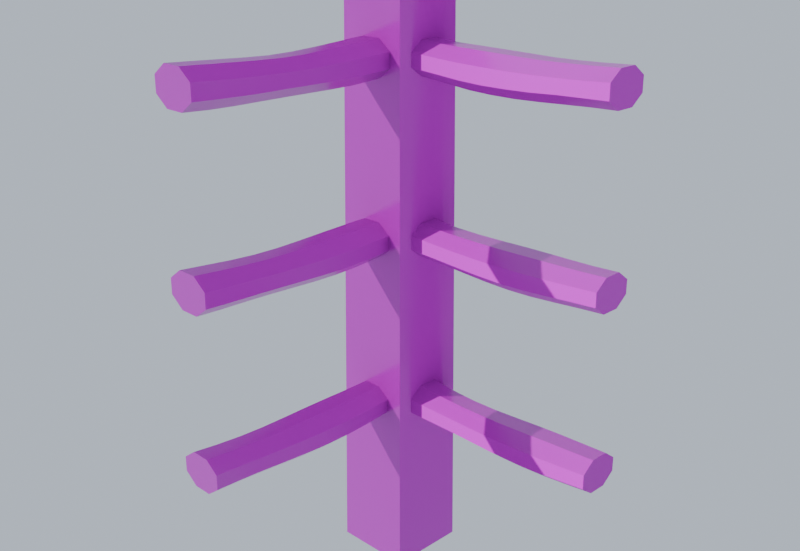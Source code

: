 # Source: fence_split_rail_corner.blend  (saved by Blender 5.1.30; exported with 4.5.12 LTS)
import bpy
from mathutils import Matrix  # noqa: F401  (used for matrix-valued properties, if any)

bpy.ops.wm.read_factory_settings(use_empty=True)
scene = bpy.context.scene
scene.name = 'Scene'

# ---- collections
col_collection = bpy.data.collections.new('Collection'); scene.collection.children.link(col_collection)

# ---- images (referenced by path relative to the original .blend; pixels are not part of the script)
import os
ASSET_DIR = os.environ.get("B2B_ASSET_DIR", "")  # directory of the original .blend (textures are referenced by path, not embedded)
HERE = os.path.dirname(os.path.abspath(__file__))  # packed textures are extracted next to this script under _unpacked/

def load_image(name, relpath, width, height, colorspace="sRGB"):
    """Load a texture the original file referenced (path relative to the .blend, or extracted next to this script)."""
    p = next((c for c in (os.path.join(HERE, relpath), os.path.join(ASSET_DIR, relpath)) if relpath and os.path.exists(c)), "")
    if p:
        img = bpy.data.images.load(p, check_existing=True)
        img.name = name
    else:  # same state as the original file: an image datablock whose file is absent (Cycles renders it pink)
        img = bpy.data.images.new(name, width, height)
        img.source = "FILE"
        img.filepath = "//" + (relpath or name)
    img.colorspace_settings.name = colorspace
    return img
img_fence_wood_color_png = load_image('fence_wood_color.png', 'fence_wood_color.png', 1024, 1024, 'sRGB')
img_fence_wood_rough_png = load_image('fence_wood_rough.png', 'fence_wood_rough.png', 1024, 1024, 'Non-Color')
img_fence_wood_normal_png = load_image('fence_wood_normal.png', 'fence_wood_normal.png', 1024, 1024, 'Non-Color')
img_fence_endgrain_color_png = load_image('fence_endgrain_color.png', 'fence_endgrain_color.png', 1024, 1024, 'sRGB')
img_fence_endgrain_rough_png = load_image('fence_endgrain_rough.png', 'fence_endgrain_rough.png', 1024, 1024, 'Non-Color')
img_fence_endgrain_normal_png = load_image('fence_endgrain_normal.png', 'fence_endgrain_normal.png', 1024, 1024, 'Non-Color')

# ---- materials (node trees are filled in below, after node groups)
mat_wood = bpy.data.materials.new('Wood')
mat_endgrain = bpy.data.materials.new('Endgrain')

# ---- material node trees
mat_wood.use_nodes = True; mat_wood.node_tree.nodes.clear()
_N = mat_wood.node_tree.nodes; _L = mat_wood.node_tree.links
n0 = _N.new('ShaderNodeBsdfPrincipled'); n0.name = 'Principled BSDF'; n0.location = (-200, 100)
n1 = _N.new('ShaderNodeOutputMaterial'); n1.name = 'Material Output'; n1.location = (200, 100)
n2 = _N.new('ShaderNodeTexImage'); n2.name = 'Image Texture'; n2.location = (0, 0)
n2.image = img_fence_wood_color_png
n3 = _N.new('ShaderNodeTexImage'); n3.name = 'Image Texture.001'; n3.location = (0, 0)
n3.image = img_fence_wood_rough_png
n4 = _N.new('ShaderNodeTexImage'); n4.name = 'Image Texture.002'; n4.location = (0, 0)
n4.image = img_fence_wood_normal_png
n5 = _N.new('ShaderNodeNormalMap'); n5.name = 'Normal Map'; n5.location = (0, 0)
_L.new(n0.outputs[0], n1.inputs[0])
_L.new(n2.outputs[0], n0.inputs[0])
_L.new(n3.outputs[0], n0.inputs[2])
_L.new(n4.outputs[0], n5.inputs[1])
_L.new(n5.outputs[0], n0.inputs[5])
n1.is_active_output = True
mat_endgrain.use_nodes = True; mat_endgrain.node_tree.nodes.clear()
_N = mat_endgrain.node_tree.nodes; _L = mat_endgrain.node_tree.links
n0 = _N.new('ShaderNodeBsdfPrincipled'); n0.name = 'Principled BSDF'; n0.location = (-200, 100)
n1 = _N.new('ShaderNodeOutputMaterial'); n1.name = 'Material Output'; n1.location = (200, 100)
n2 = _N.new('ShaderNodeTexImage'); n2.name = 'Image Texture'; n2.location = (0, 0)
n2.image = img_fence_endgrain_color_png
n3 = _N.new('ShaderNodeTexImage'); n3.name = 'Image Texture.001'; n3.location = (0, 0)
n3.image = img_fence_endgrain_rough_png
n4 = _N.new('ShaderNodeTexImage'); n4.name = 'Image Texture.002'; n4.location = (0, 0)
n4.image = img_fence_endgrain_normal_png
n5 = _N.new('ShaderNodeNormalMap'); n5.name = 'Normal Map'; n5.location = (0, 0)
_L.new(n0.outputs[0], n1.inputs[0])
_L.new(n2.outputs[0], n0.inputs[0])
_L.new(n3.outputs[0], n0.inputs[2])
_L.new(n4.outputs[0], n5.inputs[1])
_L.new(n5.outputs[0], n0.inputs[5])
n1.is_active_output = True

# ---- world
world_world = bpy.data.worlds.new('World'); scene.world = world_world
world_world.use_nodes = True; world_world.node_tree.nodes.clear()
_N = world_world.node_tree.nodes; _L = world_world.node_tree.links
n0 = _N.new('ShaderNodeOutputWorld'); n0.name = 'World Output'; n0.location = (200, 100)
n1 = _N.new('ShaderNodeBackground'); n1.name = 'Background'; n1.location = (-200, 100)
n1.inputs[0].default_value = (0.55, 0.62, 0.72, 1.0)
_L.new(n1.outputs[0], n0.inputs[0])
n0.is_active_output = True
world_world.color = (0.05088, 0.05088, 0.05088)
world_world.sun_shadow_jitter_overblur = 0.0

# ---- cameras
cam_cam_001 = bpy.data.cameras.new('Cam.001')

# ---- lights
light_sun_009 = bpy.data.lights.new('Sun.009', 'SUN')
light_sun_009.energy = 3.0

# ---- meshes
me_splitrailcornermesh = bpy.data.meshes.new('SplitRailCornerMesh')
me_splitrailcornermesh.from_pydata([(-0.09, -0.09, 0.0), (-0.09, 0.09, 0.0), (0.09, 0.09, 0.0), (0.09, -0.09, 0.0), (-0.0858, -0.0858, 0.5), (-0.0858, 0.0858, 0.5), (0.0858, 0.0858, 0.5), (0.0858, -0.0858, 0.5), (-0.0816, -0.0816, 1.0), (-0.0816, 0.0816, 1.0), (0.0816, 0.0816, 1.0), (0.0816, -0.0816, 1.0), (-0.0774, -0.0774, 1.5), (-0.0774, 0.0774, 1.5), (0.0774, 0.0774, 1.5), (0.0774, -0.0774, 1.5), (0.0, 0.0, 0.0), (0.0, 0.0, 1.581), (-0.02, -0.04961, 0.4154), (-0.02, -0.02055, 0.4372), (-0.02, 0.02055, 0.4372), (-0.02, 0.04961, 0.4154), (-0.02, 0.04961, 0.3846), (-0.02, 0.02055, 0.3628), (-0.02, -0.02055, 0.3628), (-0.02, -0.04961, 0.3846), (0.037, -0.04846, 0.4113), (0.037, -0.02007, 0.4326), (0.037, 0.02007, 0.4326), (0.037, 0.04846, 0.4113), (0.037, 0.04846, 0.3812), (0.037, 0.02007, 0.3599), (0.037, -0.02007, 0.3599), (0.037, -0.04846, 0.3812), (0.094, -0.04923, 0.4082), (0.094, -0.02039, 0.4299), (0.094, 0.02039, 0.4299), (0.094, 0.04923, 0.4082), (0.094, 0.04923, 0.3777), (0.094, 0.02039, 0.356), (0.094, -0.02039, 0.356), (0.094, -0.04923, 0.3777), (0.151, -0.05134, 0.4062), (0.151, -0.02126, 0.4288), (0.151, 0.02126, 0.4288), (0.151, 0.05134, 0.4062), (0.151, 0.05134, 0.3743), (0.151, 0.02126, 0.3518), (0.151, -0.02126, 0.3518), (0.151, -0.05134, 0.3743), (0.208, -0.05319, 0.4051), (0.208, -0.02203, 0.4285), (0.208, 0.02203, 0.4285), (0.208, 0.05319, 0.4051), (0.208, 0.05319, 0.3721), (0.208, 0.02203, 0.3487), (0.208, -0.02203, 0.3487), (0.208, -0.05319, 0.3721), (0.265, -0.05338, 0.4046), (0.265, -0.02211, 0.428), (0.265, 0.02211, 0.428), (0.265, 0.05338, 0.4046), (0.265, 0.05338, 0.3714), (0.265, 0.02211, 0.348), (0.265, -0.02211, 0.348), (0.265, -0.05338, 0.3714), (0.322, -0.05177, 0.4047), (0.322, -0.02144, 0.4274), (0.322, 0.02144, 0.4274), (0.322, 0.05177, 0.4047), (0.322, 0.05177, 0.3725), (0.322, 0.02144, 0.3498), (0.322, -0.02144, 0.3498), (0.322, -0.05177, 0.3725), (0.379, -0.04958, 0.4057), (0.379, -0.02053, 0.4275), (0.379, 0.02053, 0.4275), (0.379, 0.04958, 0.4057), (0.379, 0.04958, 0.3749), (0.379, 0.02053, 0.3531), (0.379, -0.02053, 0.3531), (0.379, -0.04958, 0.3749), (0.436, -0.04846, 0.408), (0.436, -0.02007, 0.4293), (0.436, 0.02007, 0.4293), (0.436, 0.04846, 0.408), (0.436, 0.04846, 0.3779), (0.436, 0.02007, 0.3566), (0.436, -0.02007, 0.3566), (0.436, -0.04846, 0.3779), (0.493, -0.04926, 0.4116), (0.493, -0.0204, 0.4332), (0.493, 0.0204, 0.4332), (0.493, 0.04926, 0.4116), (0.493, 0.04926, 0.381), (0.493, 0.0204, 0.3593), (0.493, -0.0204, 0.3593), (0.493, -0.04926, 0.381), (0.55, -0.05138, 0.416), (0.55, -0.02128, 0.4385), (0.55, 0.02128, 0.4385), (0.55, 0.05138, 0.416), (0.55, 0.05138, 0.384), (0.55, 0.02128, 0.3615), (0.55, -0.02128, 0.3615), (0.55, -0.05138, 0.384), (-0.02, 0.0, 0.4), (0.55, 0.0, 0.4), (0.05333, -0.02, 0.4166), (0.02209, -0.02, 0.44), (-0.02209, -0.02, 0.44), (-0.05333, -0.02, 0.4166), (-0.05333, -0.02, 0.3834), (-0.02209, -0.02, 0.36), (0.02209, -0.02, 0.36), (0.05333, -0.02, 0.3834), (0.05326, 0.037, 0.4128), (0.02206, 0.037, 0.4362), (-0.02206, 0.037, 0.4362), (-0.05326, 0.037, 0.4128), (-0.05326, 0.037, 0.3797), (-0.02206, 0.037, 0.3563), (0.02206, 0.037, 0.3563), (0.05326, 0.037, 0.3797), (0.05148, 0.094, 0.4089), (0.02132, 0.094, 0.4316), (-0.02132, 0.094, 0.4316), (-0.05148, 0.094, 0.4089), (-0.05148, 0.094, 0.377), (-0.02132, 0.094, 0.3543), (0.02132, 0.094, 0.3543), (0.05148, 0.094, 0.377), (0.04934, 0.151, 0.4056), (0.02044, 0.151, 0.4273), (-0.02044, 0.151, 0.4273), (-0.04934, 0.151, 0.4056), (-0.04934, 0.151, 0.375), (-0.02044, 0.151, 0.3533), (0.02044, 0.151, 0.3533), (0.04934, 0.151, 0.375), (0.04845, 0.208, 0.4036), (0.02007, 0.208, 0.4249), (-0.02007, 0.208, 0.4249), (-0.04845, 0.208, 0.4036), (-0.04845, 0.208, 0.3735), (-0.02007, 0.208, 0.3522), (0.02007, 0.208, 0.3522), (0.04845, 0.208, 0.3735), (0.04949, 0.265, 0.4034), (0.0205, 0.265, 0.4251), (-0.0205, 0.265, 0.4251), (-0.04949, 0.265, 0.4034), (-0.04949, 0.265, 0.3726), (-0.0205, 0.265, 0.3509), (0.0205, 0.265, 0.3509), (0.04949, 0.265, 0.3726), (0.05167, 0.322, 0.4046), (0.0214, 0.322, 0.4273), (-0.0214, 0.322, 0.4273), (-0.05167, 0.322, 0.4046), (-0.05167, 0.322, 0.3725), (-0.0214, 0.322, 0.3498), (0.0214, 0.322, 0.3498), (0.05167, 0.322, 0.3725), (0.05334, 0.379, 0.4069), (0.0221, 0.379, 0.4303), (-0.0221, 0.379, 0.4303), (-0.05334, 0.379, 0.4069), (-0.05334, 0.379, 0.3737), (-0.0221, 0.379, 0.3503), (0.0221, 0.379, 0.3503), (0.05334, 0.379, 0.3737), (0.05324, 0.436, 0.4095), (0.02205, 0.436, 0.4329), (-0.02205, 0.436, 0.4329), (-0.05324, 0.436, 0.4095), (-0.05324, 0.436, 0.3764), (-0.02205, 0.436, 0.353), (0.02205, 0.436, 0.353), (0.05324, 0.436, 0.3764), (0.05144, 0.493, 0.4123), (0.02131, 0.493, 0.4349), (-0.02131, 0.493, 0.4349), (-0.05144, 0.493, 0.4123), (-0.05144, 0.493, 0.3803), (-0.02131, 0.493, 0.3577), (0.02131, 0.493, 0.3577), (0.05144, 0.493, 0.3803), (0.04931, 0.55, 0.4153), (0.02042, 0.55, 0.437), (-0.02042, 0.55, 0.437), (-0.04931, 0.55, 0.4153), (-0.04931, 0.55, 0.3847), (-0.02042, 0.55, 0.363), (0.02042, 0.55, 0.363), (0.04931, 0.55, 0.3847), (0.0, -0.02, 0.4), (0.0, 0.55, 0.4), (-0.02, -0.04845, 0.7951), (-0.02, -0.02007, 0.8163), (-0.02, 0.02007, 0.8163), (-0.02, 0.04845, 0.7951), (-0.02, 0.04845, 0.7649), (-0.02, 0.02007, 0.7437), (-0.02, -0.02007, 0.7437), (-0.02, -0.04845, 0.7649), (0.037, -0.04942, 0.7916), (0.037, -0.02047, 0.8134), (0.037, 0.02047, 0.8134), (0.037, 0.04942, 0.7916), (0.037, 0.04942, 0.7609), (0.037, 0.02047, 0.7392), (0.037, -0.02047, 0.7392), (0.037, -0.04942, 0.7609), (0.094, -0.05159, 0.789), (0.094, -0.02137, 0.8116), (0.094, 0.02137, 0.8116), (0.094, 0.05159, 0.789), (0.094, 0.05159, 0.7569), (0.094, 0.02137, 0.7343), (0.094, -0.02137, 0.7343), (0.094, -0.05159, 0.7569), (0.151, -0.05331, 0.7869), (0.151, -0.02208, 0.8103), (0.151, 0.02208, 0.8103), (0.151, 0.05331, 0.7869), (0.151, 0.05331, 0.7537), (0.151, 0.02208, 0.7303), (0.151, -0.02208, 0.7303), (0.151, -0.05331, 0.7537), (0.208, -0.05328, 0.7851), (0.208, -0.02207, 0.8085), (0.208, 0.02207, 0.8085), (0.208, 0.05328, 0.7851), (0.208, 0.05328, 0.752), (0.208, 0.02207, 0.7286), (0.208, -0.02207, 0.7286), (0.208, -0.05328, 0.752), (0.265, -0.05152, 0.784), (0.265, -0.02134, 0.8066), (0.265, 0.02134, 0.8066), (0.265, 0.05152, 0.784), (0.265, 0.05152, 0.752), (0.265, 0.02134, 0.7294), (0.265, -0.02134, 0.7294), (0.265, -0.05152, 0.752), (0.322, -0.04937, 0.7839), (0.322, -0.02045, 0.8056), (0.322, 0.02045, 0.8056), (0.322, 0.04937, 0.7839), (0.322, 0.04937, 0.7532), (0.322, 0.02045, 0.7316), (0.322, -0.02045, 0.7316), (0.322, -0.04937, 0.7532), (0.379, -0.04845, 0.7853), (0.379, -0.02007, 0.8066), (0.379, 0.02007, 0.8066), (0.379, 0.04845, 0.7853), (0.379, 0.04845, 0.7552), (0.379, 0.02007, 0.734), (0.379, -0.02007, 0.734), (0.379, -0.04845, 0.7552), (0.436, -0.04946, 0.7883), (0.436, -0.02049, 0.81), (0.436, 0.02049, 0.81), (0.436, 0.04946, 0.7883), (0.436, 0.04946, 0.7576), (0.436, 0.02049, 0.7359), (0.436, -0.02049, 0.7359), (0.436, -0.04946, 0.7576), (0.493, -0.05163, 0.7923), (0.493, -0.02139, 0.815), (0.493, 0.02139, 0.815), (0.493, 0.05163, 0.7923), (0.493, 0.05163, 0.7603), (0.493, 0.02139, 0.7376), (0.493, -0.02139, 0.7376), (0.493, -0.05163, 0.7603), (0.55, -0.05333, 0.7966), (0.55, -0.02209, 0.82), (0.55, 0.02209, 0.82), (0.55, 0.05333, 0.7966), (0.55, 0.05333, 0.7634), (0.55, 0.02209, 0.74), (0.55, -0.02209, 0.74), (0.55, -0.05333, 0.7634), (-0.02, 0.0, 0.78), (0.55, 0.0, 0.78), (0.05313, -0.02, 0.7965), (0.02201, -0.02, 0.8198), (-0.02201, -0.02, 0.8198), (-0.05313, -0.02, 0.7965), (-0.05313, -0.02, 0.7635), (-0.02201, -0.02, 0.7402), (0.02201, -0.02, 0.7402), (0.05313, -0.02, 0.7635), (0.05123, 0.037, 0.7922), (0.02122, 0.037, 0.8147), (-0.02122, 0.037, 0.8147), (-0.05123, 0.037, 0.7922), (-0.05123, 0.037, 0.7604), (-0.02122, 0.037, 0.7379), (0.02122, 0.037, 0.7379), (0.05123, 0.037, 0.7604), (0.04915, 0.094, 0.7882), (0.02036, 0.094, 0.8098), (-0.02036, 0.094, 0.8098), (-0.04915, 0.094, 0.7882), (-0.04915, 0.094, 0.7577), (-0.02036, 0.094, 0.7361), (0.02036, 0.094, 0.7361), (0.04915, 0.094, 0.7577), (0.04847, 0.151, 0.7854), (0.02008, 0.151, 0.8066), (-0.02008, 0.151, 0.8066), (-0.04847, 0.151, 0.7854), (-0.04847, 0.151, 0.7552), (-0.02008, 0.151, 0.7339), (0.02008, 0.151, 0.7339), (0.04847, 0.151, 0.7552), (0.0497, 0.208, 0.784), (0.02059, 0.208, 0.8059), (-0.02059, 0.208, 0.8059), (-0.0497, 0.208, 0.784), (-0.0497, 0.208, 0.7531), (-0.02059, 0.208, 0.7313), (0.02059, 0.208, 0.7313), (0.0497, 0.208, 0.7531), (0.05191, 0.265, 0.7841), (0.0215, 0.265, 0.8069), (-0.0215, 0.265, 0.8069), (-0.05191, 0.265, 0.7841), (-0.05191, 0.265, 0.7519), (-0.0215, 0.265, 0.7291), (0.0215, 0.265, 0.7291), (0.05191, 0.265, 0.7519), (0.05343, 0.322, 0.7852), (0.02213, 0.322, 0.8087), (-0.02213, 0.322, 0.8087), (-0.05343, 0.322, 0.7852), (-0.05343, 0.322, 0.752), (-0.02213, 0.322, 0.7285), (0.02213, 0.322, 0.7285), (0.05343, 0.322, 0.752), (0.05311, 0.379, 0.7868), (0.022, 0.379, 0.8101), (-0.022, 0.379, 0.8101), (-0.05311, 0.379, 0.7868), (-0.05311, 0.379, 0.7538), (-0.022, 0.379, 0.7305), (0.022, 0.379, 0.7305), (0.05311, 0.379, 0.7538), (0.05119, 0.436, 0.7888), (0.0212, 0.436, 0.8113), (-0.0212, 0.436, 0.8113), (-0.05119, 0.436, 0.7888), (-0.05119, 0.436, 0.757), (-0.0212, 0.436, 0.7346), (0.0212, 0.436, 0.7346), (0.05119, 0.436, 0.757), (0.04912, 0.493, 0.7916), (0.02035, 0.493, 0.8131), (-0.02035, 0.493, 0.8131), (-0.04912, 0.493, 0.7916), (-0.04912, 0.493, 0.761), (-0.02035, 0.493, 0.7394), (0.02035, 0.493, 0.7394), (0.04912, 0.493, 0.761), (0.04848, 0.55, 0.7951), (0.02008, 0.55, 0.8164), (-0.02008, 0.55, 0.8164), (-0.04848, 0.55, 0.7951), (-0.04848, 0.55, 0.7649), (-0.02008, 0.55, 0.7436), (0.02008, 0.55, 0.7436), (0.04848, 0.55, 0.7649), (0.0, -0.02, 0.78), (0.0, 0.55, 0.78), (-0.02, -0.04963, 1.175), (-0.02, -0.02056, 1.197), (-0.02, 0.02056, 1.197), (-0.02, 0.04963, 1.175), (-0.02, 0.04963, 1.145), (-0.02, 0.02056, 1.123), (-0.02, -0.02056, 1.123), (-0.02, -0.04963, 1.145), (0.037, -0.05183, 1.172), (0.037, -0.02147, 1.195), (0.037, 0.02147, 1.195), (0.037, 0.05183, 1.172), (0.037, 0.05183, 1.14), (0.037, 0.02147, 1.117), (0.037, -0.02147, 1.117), (0.037, -0.05183, 1.14), (0.094, -0.0534, 1.17), (0.094, -0.02212, 1.193), (0.094, 0.02212, 1.193), (0.094, 0.0534, 1.17), (0.094, 0.0534, 1.136), (0.094, 0.02212, 1.113), (0.094, -0.02212, 1.113), (0.094, -0.0534, 1.136), (0.151, -0.05315, 1.167), (0.151, -0.02202, 1.19), (0.151, 0.02202, 1.19), (0.151, 0.05315, 1.167), (0.151, 0.05315, 1.134), (0.151, 0.02202, 1.11), (0.151, -0.02202, 1.11), (0.151, -0.05315, 1.134), (0.208, -0.05127, 1.165), (0.208, -0.02124, 1.187), (0.208, 0.02124, 1.187), (0.208, 0.05127, 1.165), (0.208, 0.05127, 1.133), (0.208, 0.02124, 1.11), (0.208, -0.02124, 1.11), (0.208, -0.05127, 1.133), (0.265, -0.04918, 1.163), (0.265, -0.02037, 1.185), (0.265, 0.02037, 1.185), (0.265, 0.04918, 1.163), (0.265, 0.04918, 1.133), (0.265, 0.02037, 1.111), (0.265, -0.02037, 1.111), (0.265, -0.04918, 1.133), (0.322, -0.04847, 1.164), (0.322, -0.02008, 1.185), (0.322, 0.02008, 1.185), (0.322, 0.04847, 1.164), (0.322, 0.04847, 1.134), (0.322, 0.02008, 1.112), (0.322, -0.02008, 1.112), (0.322, -0.04847, 1.134), (0.379, -0.04967, 1.166), (0.379, -0.02057, 1.188), (0.379, 0.02057, 1.188), (0.379, 0.04967, 1.166), (0.379, 0.04967, 1.135), (0.379, 0.02057, 1.113), (0.379, -0.02057, 1.113), (0.379, -0.04967, 1.135), (0.436, -0.05187, 1.169), (0.436, -0.02149, 1.192), (0.436, 0.02149, 1.192), (0.436, 0.05187, 1.169), (0.436, 0.05187, 1.137), (0.436, 0.02149, 1.114), (0.436, -0.02149, 1.114), (0.436, -0.05187, 1.137), (0.493, -0.05342, 1.173), (0.493, -0.02213, 1.196), (0.493, 0.02213, 1.196), (0.493, 0.05342, 1.173), (0.493, 0.05342, 1.14), (0.493, 0.02213, 1.116), (0.493, -0.02213, 1.116), (0.493, -0.05342, 1.14), (0.55, -0.05313, 1.177), (0.55, -0.02201, 1.2), (0.55, 0.02201, 1.2), (0.55, 0.05313, 1.177), (0.55, 0.05313, 1.143), (0.55, 0.02201, 1.12), (0.55, -0.02201, 1.12), (0.55, -0.05313, 1.143), (-0.02, 0.0, 1.16), (0.55, 0.0, 1.16), (0.05098, -0.02, 1.176), (0.02111, -0.02, 1.198), (-0.02111, -0.02, 1.198), (-0.05098, -0.02, 1.176), (-0.05098, -0.02, 1.144), (-0.02111, -0.02, 1.122), (0.02111, -0.02, 1.122), (0.05098, -0.02, 1.144), (0.04899, 0.037, 1.172), (0.02029, 0.037, 1.193), (-0.02029, 0.037, 1.193), (-0.04899, 0.037, 1.172), (-0.04899, 0.037, 1.141), (-0.02029, 0.037, 1.12), (0.02029, 0.037, 1.12), (0.04899, 0.037, 1.141), (0.04852, 0.094, 1.168), (0.0201, 0.094, 1.189), (-0.0201, 0.094, 1.189), (-0.04852, 0.094, 1.168), (-0.04852, 0.094, 1.138), (-0.0201, 0.094, 1.117), (0.0201, 0.094, 1.117), (0.04852, 0.094, 1.138), (0.04993, 0.151, 1.166), (0.02068, 0.151, 1.188), (-0.02068, 0.151, 1.188), (-0.04993, 0.151, 1.166), (-0.04993, 0.151, 1.135), (-0.02068, 0.151, 1.113), (0.02068, 0.151, 1.113), (0.04993, 0.151, 1.135), (0.05215, 0.208, 1.165), (0.0216, 0.208, 1.188), (-0.0216, 0.208, 1.188), (-0.05215, 0.208, 1.165), (-0.05215, 0.208, 1.132), (-0.0216, 0.208, 1.109), (0.0216, 0.208, 1.109), (0.05215, 0.208, 1.132), (0.0535, 0.265, 1.165), (0.02216, 0.265, 1.188), (-0.02216, 0.265, 1.188), (-0.0535, 0.265, 1.165), (-0.0535, 0.265, 1.131), (-0.02216, 0.265, 1.108), (0.02216, 0.265, 1.108), (0.0535, 0.265, 1.131), (0.05295, 0.322, 1.165), (0.02193, 0.322, 1.188), (-0.02193, 0.322, 1.188), (-0.05295, 0.322, 1.165), (-0.05295, 0.322, 1.132), (-0.02193, 0.322, 1.109), (0.02193, 0.322, 1.109), (0.05295, 0.322, 1.132), (0.05093, 0.379, 1.166), (0.0211, 0.379, 1.188), (-0.0211, 0.379, 1.188), (-0.05093, 0.379, 1.166), (-0.05093, 0.379, 1.134), (-0.0211, 0.379, 1.112), (0.0211, 0.379, 1.112), (0.05093, 0.379, 1.134), (0.04896, 0.436, 1.168), (0.02028, 0.436, 1.19), (-0.02028, 0.436, 1.19), (-0.04896, 0.436, 1.168), (-0.04896, 0.436, 1.138), (-0.02028, 0.436, 1.116), (0.02028, 0.436, 1.116), (0.04896, 0.436, 1.138), (0.04853, 0.493, 1.171), (0.0201, 0.493, 1.193), (-0.0201, 0.493, 1.193), (-0.04853, 0.493, 1.171), (-0.04853, 0.493, 1.141), (-0.0201, 0.493, 1.12), (0.0201, 0.493, 1.12), (0.04853, 0.493, 1.141), (0.04997, 0.55, 1.176), (0.0207, 0.55, 1.197), (-0.0207, 0.55, 1.197), (-0.04997, 0.55, 1.176), (-0.04997, 0.55, 1.144), (-0.0207, 0.55, 1.123), (0.0207, 0.55, 1.123), (0.04997, 0.55, 1.144), (0.0, -0.02, 1.16), (0.0, 0.55, 1.16)], [], [(0, 4, 5, 1), (1, 5, 6, 2), (2, 6, 7, 3), (3, 7, 4, 0), (4, 8, 9, 5), (5, 9, 10, 6), (6, 10, 11, 7), (7, 11, 8, 4), (8, 12, 13, 9), (9, 13, 14, 10), (10, 14, 15, 11), (11, 15, 12, 8), (16, 0, 1), (16, 1, 2), (16, 2, 3), (16, 3, 0), (17, 13, 12), (17, 14, 13), (17, 15, 14), (17, 12, 15), (18, 26, 27, 19), (19, 27, 28, 20), (20, 28, 29, 21), (21, 29, 30, 22), (22, 30, 31, 23), (23, 31, 32, 24), (24, 32, 33, 25), (25, 33, 26, 18), (26, 34, 35, 27), (27, 35, 36, 28), (28, 36, 37, 29), (29, 37, 38, 30), (30, 38, 39, 31), (31, 39, 40, 32), (32, 40, 41, 33), (33, 41, 34, 26), (34, 42, 43, 35), (35, 43, 44, 36), (36, 44, 45, 37), (37, 45, 46, 38), (38, 46, 47, 39), (39, 47, 48, 40), (40, 48, 49, 41), (41, 49, 42, 34), (42, 50, 51, 43), (43, 51, 52, 44), (44, 52, 53, 45), (45, 53, 54, 46), (46, 54, 55, 47), (47, 55, 56, 48), (48, 56, 57, 49), (49, 57, 50, 42), (50, 58, 59, 51), (51, 59, 60, 52), (52, 60, 61, 53), (53, 61, 62, 54), (54, 62, 63, 55), (55, 63, 64, 56), (56, 64, 65, 57), (57, 65, 58, 50), (58, 66, 67, 59), (59, 67, 68, 60), (60, 68, 69, 61), (61, 69, 70, 62), (62, 70, 71, 63), (63, 71, 72, 64), (64, 72, 73, 65), (65, 73, 66, 58), (66, 74, 75, 67), (67, 75, 76, 68), (68, 76, 77, 69), (69, 77, 78, 70), (70, 78, 79, 71), (71, 79, 80, 72), (72, 80, 81, 73), (73, 81, 74, 66), (74, 82, 83, 75), (75, 83, 84, 76), (76, 84, 85, 77), (77, 85, 86, 78), (78, 86, 87, 79), (79, 87, 88, 80), (80, 88, 89, 81), (81, 89, 82, 74), (82, 90, 91, 83), (83, 91, 92, 84), (84, 92, 93, 85), (85, 93, 94, 86), (86, 94, 95, 87), (87, 95, 96, 88), (88, 96, 97, 89), (89, 97, 90, 82), (90, 98, 99, 91), (91, 99, 100, 92), (92, 100, 101, 93), (93, 101, 102, 94), (94, 102, 103, 95), (95, 103, 104, 96), (96, 104, 105, 97), (97, 105, 98, 90), (106, 18, 19), (106, 19, 20), (106, 20, 21), (106, 21, 22), (106, 22, 23), (106, 23, 24), (106, 24, 25), (106, 25, 18), (107, 99, 98), (107, 100, 99), (107, 101, 100), (107, 102, 101), (107, 103, 102), (107, 104, 103), (107, 105, 104), (107, 98, 105), (108, 116, 117, 109), (109, 117, 118, 110), (110, 118, 119, 111), (111, 119, 120, 112), (112, 120, 121, 113), (113, 121, 122, 114), (114, 122, 123, 115), (115, 123, 116, 108), (116, 124, 125, 117), (117, 125, 126, 118), (118, 126, 127, 119), (119, 127, 128, 120), (120, 128, 129, 121), (121, 129, 130, 122), (122, 130, 131, 123), (123, 131, 124, 116), (124, 132, 133, 125), (125, 133, 134, 126), (126, 134, 135, 127), (127, 135, 136, 128), (128, 136, 137, 129), (129, 137, 138, 130), (130, 138, 139, 131), (131, 139, 132, 124), (132, 140, 141, 133), (133, 141, 142, 134), (134, 142, 143, 135), (135, 143, 144, 136), (136, 144, 145, 137), (137, 145, 146, 138), (138, 146, 147, 139), (139, 147, 140, 132), (140, 148, 149, 141), (141, 149, 150, 142), (142, 150, 151, 143), (143, 151, 152, 144), (144, 152, 153, 145), (145, 153, 154, 146), (146, 154, 155, 147), (147, 155, 148, 140), (148, 156, 157, 149), (149, 157, 158, 150), (150, 158, 159, 151), (151, 159, 160, 152), (152, 160, 161, 153), (153, 161, 162, 154), (154, 162, 163, 155), (155, 163, 156, 148), (156, 164, 165, 157), (157, 165, 166, 158), (158, 166, 167, 159), (159, 167, 168, 160), (160, 168, 169, 161), (161, 169, 170, 162), (162, 170, 171, 163), (163, 171, 164, 156), (164, 172, 173, 165), (165, 173, 174, 166), (166, 174, 175, 167), (167, 175, 176, 168), (168, 176, 177, 169), (169, 177, 178, 170), (170, 178, 179, 171), (171, 179, 172, 164), (172, 180, 181, 173), (173, 181, 182, 174), (174, 182, 183, 175), (175, 183, 184, 176), (176, 184, 185, 177), (177, 185, 186, 178), (178, 186, 187, 179), (179, 187, 180, 172), (180, 188, 189, 181), (181, 189, 190, 182), (182, 190, 191, 183), (183, 191, 192, 184), (184, 192, 193, 185), (185, 193, 194, 186), (186, 194, 195, 187), (187, 195, 188, 180), (196, 108, 109), (196, 109, 110), (196, 110, 111), (196, 111, 112), (196, 112, 113), (196, 113, 114), (196, 114, 115), (196, 115, 108), (197, 189, 188), (197, 190, 189), (197, 191, 190), (197, 192, 191), (197, 193, 192), (197, 194, 193), (197, 195, 194), (197, 188, 195), (198, 206, 207, 199), (199, 207, 208, 200), (200, 208, 209, 201), (201, 209, 210, 202), (202, 210, 211, 203), (203, 211, 212, 204), (204, 212, 213, 205), (205, 213, 206, 198), (206, 214, 215, 207), (207, 215, 216, 208), (208, 216, 217, 209), (209, 217, 218, 210), (210, 218, 219, 211), (211, 219, 220, 212), (212, 220, 221, 213), (213, 221, 214, 206), (214, 222, 223, 215), (215, 223, 224, 216), (216, 224, 225, 217), (217, 225, 226, 218), (218, 226, 227, 219), (219, 227, 228, 220), (220, 228, 229, 221), (221, 229, 222, 214), (222, 230, 231, 223), (223, 231, 232, 224), (224, 232, 233, 225), (225, 233, 234, 226), (226, 234, 235, 227), (227, 235, 236, 228), (228, 236, 237, 229), (229, 237, 230, 222), (230, 238, 239, 231), (231, 239, 240, 232), (232, 240, 241, 233), (233, 241, 242, 234), (234, 242, 243, 235), (235, 243, 244, 236), (236, 244, 245, 237), (237, 245, 238, 230), (238, 246, 247, 239), (239, 247, 248, 240), (240, 248, 249, 241), (241, 249, 250, 242), (242, 250, 251, 243), (243, 251, 252, 244), (244, 252, 253, 245), (245, 253, 246, 238), (246, 254, 255, 247), (247, 255, 256, 248), (248, 256, 257, 249), (249, 257, 258, 250), (250, 258, 259, 251), (251, 259, 260, 252), (252, 260, 261, 253), (253, 261, 254, 246), (254, 262, 263, 255), (255, 263, 264, 256), (256, 264, 265, 257), (257, 265, 266, 258), (258, 266, 267, 259), (259, 267, 268, 260), (260, 268, 269, 261), (261, 269, 262, 254), (262, 270, 271, 263), (263, 271, 272, 264), (264, 272, 273, 265), (265, 273, 274, 266), (266, 274, 275, 267), (267, 275, 276, 268), (268, 276, 277, 269), (269, 277, 270, 262), (270, 278, 279, 271), (271, 279, 280, 272), (272, 280, 281, 273), (273, 281, 282, 274), (274, 282, 283, 275), (275, 283, 284, 276), (276, 284, 285, 277), (277, 285, 278, 270), (286, 198, 199), (286, 199, 200), (286, 200, 201), (286, 201, 202), (286, 202, 203), (286, 203, 204), (286, 204, 205), (286, 205, 198), (287, 279, 278), (287, 280, 279), (287, 281, 280), (287, 282, 281), (287, 283, 282), (287, 284, 283), (287, 285, 284), (287, 278, 285), (288, 296, 297, 289), (289, 297, 298, 290), (290, 298, 299, 291), (291, 299, 300, 292), (292, 300, 301, 293), (293, 301, 302, 294), (294, 302, 303, 295), (295, 303, 296, 288), (296, 304, 305, 297), (297, 305, 306, 298), (298, 306, 307, 299), (299, 307, 308, 300), (300, 308, 309, 301), (301, 309, 310, 302), (302, 310, 311, 303), (303, 311, 304, 296), (304, 312, 313, 305), (305, 313, 314, 306), (306, 314, 315, 307), (307, 315, 316, 308), (308, 316, 317, 309), (309, 317, 318, 310), (310, 318, 319, 311), (311, 319, 312, 304), (312, 320, 321, 313), (313, 321, 322, 314), (314, 322, 323, 315), (315, 323, 324, 316), (316, 324, 325, 317), (317, 325, 326, 318), (318, 326, 327, 319), (319, 327, 320, 312), (320, 328, 329, 321), (321, 329, 330, 322), (322, 330, 331, 323), (323, 331, 332, 324), (324, 332, 333, 325), (325, 333, 334, 326), (326, 334, 335, 327), (327, 335, 328, 320), (328, 336, 337, 329), (329, 337, 338, 330), (330, 338, 339, 331), (331, 339, 340, 332), (332, 340, 341, 333), (333, 341, 342, 334), (334, 342, 343, 335), (335, 343, 336, 328), (336, 344, 345, 337), (337, 345, 346, 338), (338, 346, 347, 339), (339, 347, 348, 340), (340, 348, 349, 341), (341, 349, 350, 342), (342, 350, 351, 343), (343, 351, 344, 336), (344, 352, 353, 345), (345, 353, 354, 346), (346, 354, 355, 347), (347, 355, 356, 348), (348, 356, 357, 349), (349, 357, 358, 350), (350, 358, 359, 351), (351, 359, 352, 344), (352, 360, 361, 353), (353, 361, 362, 354), (354, 362, 363, 355), (355, 363, 364, 356), (356, 364, 365, 357), (357, 365, 366, 358), (358, 366, 367, 359), (359, 367, 360, 352), (360, 368, 369, 361), (361, 369, 370, 362), (362, 370, 371, 363), (363, 371, 372, 364), (364, 372, 373, 365), (365, 373, 374, 366), (366, 374, 375, 367), (367, 375, 368, 360), (376, 288, 289), (376, 289, 290), (376, 290, 291), (376, 291, 292), (376, 292, 293), (376, 293, 294), (376, 294, 295), (376, 295, 288), (377, 369, 368), (377, 370, 369), (377, 371, 370), (377, 372, 371), (377, 373, 372), (377, 374, 373), (377, 375, 374), (377, 368, 375), (378, 386, 387, 379), (379, 387, 388, 380), (380, 388, 389, 381), (381, 389, 390, 382), (382, 390, 391, 383), (383, 391, 392, 384), (384, 392, 393, 385), (385, 393, 386, 378), (386, 394, 395, 387), (387, 395, 396, 388), (388, 396, 397, 389), (389, 397, 398, 390), (390, 398, 399, 391), (391, 399, 400, 392), (392, 400, 401, 393), (393, 401, 394, 386), (394, 402, 403, 395), (395, 403, 404, 396), (396, 404, 405, 397), (397, 405, 406, 398), (398, 406, 407, 399), (399, 407, 408, 400), (400, 408, 409, 401), (401, 409, 402, 394), (402, 410, 411, 403), (403, 411, 412, 404), (404, 412, 413, 405), (405, 413, 414, 406), (406, 414, 415, 407), (407, 415, 416, 408), (408, 416, 417, 409), (409, 417, 410, 402), (410, 418, 419, 411), (411, 419, 420, 412), (412, 420, 421, 413), (413, 421, 422, 414), (414, 422, 423, 415), (415, 423, 424, 416), (416, 424, 425, 417), (417, 425, 418, 410), (418, 426, 427, 419), (419, 427, 428, 420), (420, 428, 429, 421), (421, 429, 430, 422), (422, 430, 431, 423), (423, 431, 432, 424), (424, 432, 433, 425), (425, 433, 426, 418), (426, 434, 435, 427), (427, 435, 436, 428), (428, 436, 437, 429), (429, 437, 438, 430), (430, 438, 439, 431), (431, 439, 440, 432), (432, 440, 441, 433), (433, 441, 434, 426), (434, 442, 443, 435), (435, 443, 444, 436), (436, 444, 445, 437), (437, 445, 446, 438), (438, 446, 447, 439), (439, 447, 448, 440), (440, 448, 449, 441), (441, 449, 442, 434), (442, 450, 451, 443), (443, 451, 452, 444), (444, 452, 453, 445), (445, 453, 454, 446), (446, 454, 455, 447), (447, 455, 456, 448), (448, 456, 457, 449), (449, 457, 450, 442), (450, 458, 459, 451), (451, 459, 460, 452), (452, 460, 461, 453), (453, 461, 462, 454), (454, 462, 463, 455), (455, 463, 464, 456), (456, 464, 465, 457), (457, 465, 458, 450), (466, 378, 379), (466, 379, 380), (466, 380, 381), (466, 381, 382), (466, 382, 383), (466, 383, 384), (466, 384, 385), (466, 385, 378), (467, 459, 458), (467, 460, 459), (467, 461, 460), (467, 462, 461), (467, 463, 462), (467, 464, 463), (467, 465, 464), (467, 458, 465), (468, 476, 477, 469), (469, 477, 478, 470), (470, 478, 479, 471), (471, 479, 480, 472), (472, 480, 481, 473), (473, 481, 482, 474), (474, 482, 483, 475), (475, 483, 476, 468), (476, 484, 485, 477), (477, 485, 486, 478), (478, 486, 487, 479), (479, 487, 488, 480), (480, 488, 489, 481), (481, 489, 490, 482), (482, 490, 491, 483), (483, 491, 484, 476), (484, 492, 493, 485), (485, 493, 494, 486), (486, 494, 495, 487), (487, 495, 496, 488), (488, 496, 497, 489), (489, 497, 498, 490), (490, 498, 499, 491), (491, 499, 492, 484), (492, 500, 501, 493), (493, 501, 502, 494), (494, 502, 503, 495), (495, 503, 504, 496), (496, 504, 505, 497), (497, 505, 506, 498), (498, 506, 507, 499), (499, 507, 500, 492), (500, 508, 509, 501), (501, 509, 510, 502), (502, 510, 511, 503), (503, 511, 512, 504), (504, 512, 513, 505), (505, 513, 514, 506), (506, 514, 515, 507), (507, 515, 508, 500), (508, 516, 517, 509), (509, 517, 518, 510), (510, 518, 519, 511), (511, 519, 520, 512), (512, 520, 521, 513), (513, 521, 522, 514), (514, 522, 523, 515), (515, 523, 516, 508), (516, 524, 525, 517), (517, 525, 526, 518), (518, 526, 527, 519), (519, 527, 528, 520), (520, 528, 529, 521), (521, 529, 530, 522), (522, 530, 531, 523), (523, 531, 524, 516), (524, 532, 533, 525), (525, 533, 534, 526), (526, 534, 535, 527), (527, 535, 536, 528), (528, 536, 537, 529), (529, 537, 538, 530), (530, 538, 539, 531), (531, 539, 532, 524), (532, 540, 541, 533), (533, 541, 542, 534), (534, 542, 543, 535), (535, 543, 544, 536), (536, 544, 545, 537), (537, 545, 546, 538), (538, 546, 547, 539), (539, 547, 540, 532), (540, 548, 549, 541), (541, 549, 550, 542), (542, 550, 551, 543), (543, 551, 552, 544), (544, 552, 553, 545), (545, 553, 554, 546), (546, 554, 555, 547), (547, 555, 548, 540), (556, 468, 469), (556, 469, 470), (556, 470, 471), (556, 471, 472), (556, 472, 473), (556, 473, 474), (556, 474, 475), (556, 475, 468), (557, 549, 548), (557, 550, 549), (557, 551, 550), (557, 552, 551), (557, 553, 552), (557, 554, 553), (557, 555, 554), (557, 548, 555)])
me_splitrailcornermesh.polygons.foreach_set('material_index', [0, 0, 0, 0, 0, 0, 0, 0, 0, 0, 0, 0, 1, 1, 1, 1, 1, 1, 1, 1, 0, 0, 0, 0, 0, 0, 0, 0, 0, 0, 0, 0, 0, 0, 0, 0, 0, 0, 0, 0, 0, 0, 0, 0, 0, 0, 0, 0, 0, 0, 0, 0, 0, 0, 0, 0, 0, 0, 0, 0, 0, 0, 0, 0, 0, 0, 0, 0, 0, 0, 0, 0, 0, 0, 0, 0, 0, 0, 0, 0, 0, 0, 0, 0, 0, 0, 0, 0, 0, 0, 0, 0, 0, 0, 0, 0, 0, 0, 0, 0, 1, 1, 1, 1, 1, 1, 1, 1, 1, 1, 1, 1, 1, 1, 1, 1, 0, 0, 0, 0, 0, 0, 0, 0, 0, 0, 0, 0, 0, 0, 0, 0, 0, 0, 0, 0, 0, 0, 0, 0, 0, 0, 0, 0, 0, 0, 0, 0, 0, 0, 0, 0, 0, 0, 0, 0, 0, 0, 0, 0, 0, 0, 0, 0, 0, 0, 0, 0, 0, 0, 0, 0, 0, 0, 0, 0, 0, 0, 0, 0, 0, 0, 0, 0, 0, 0, 0, 0, 0, 0, 0, 0, 0, 0, 0, 0, 1, 1, 1, 1, 1, 1, 1, 1, 1, 1, 1, 1, 1, 1, 1, 1, 0, 0, 0, 0, 0, 0, 0, 0, 0, 0, 0, 0, 0, 0, 0, 0, 0, 0, 0, 0, 0, 0, 0, 0, 0, 0, 0, 0, 0, 0, 0, 0, 0, 0, 0, 0, 0, 0, 0, 0, 0, 0, 0, 0, 0, 0, 0, 0, 0, 0, 0, 0, 0, 0, 0, 0, 0, 0, 0, 0, 0, 0, 0, 0, 0, 0, 0, 0, 0, 0, 0, 0, 0, 0, 0, 0, 0, 0, 0, 0, 1, 1, 1, 1, 1, 1, 1, 1, 1, 1, 1, 1, 1, 1, 1, 1, 0, 0, 0, 0, 0, 0, 0, 0, 0, 0, 0, 0, 0, 0, 0, 0, 0, 0, 0, 0, 0, 0, 0, 0, 0, 0, 0, 0, 0, 0, 0, 0, 0, 0, 0, 0, 0, 0, 0, 0, 0, 0, 0, 0, 0, 0, 0, 0, 0, 0, 0, 0, 0, 0, 0, 0, 0, 0, 0, 0, 0, 0, 0, 0, 0, 0, 0, 0, 0, 0, 0, 0, 0, 0, 0, 0, 0, 0, 0, 0, 1, 1, 1, 1, 1, 1, 1, 1, 1, 1, 1, 1, 1, 1, 1, 1, 0, 0, 0, 0, 0, 0, 0, 0, 0, 0, 0, 0, 0, 0, 0, 0, 0, 0, 0, 0, 0, 0, 0, 0, 0, 0, 0, 0, 0, 0, 0, 0, 0, 0, 0, 0, 0, 0, 0, 0, 0, 0, 0, 0, 0, 0, 0, 0, 0, 0, 0, 0, 0, 0, 0, 0, 0, 0, 0, 0, 0, 0, 0, 0, 0, 0, 0, 0, 0, 0, 0, 0, 0, 0, 0, 0, 0, 0, 0, 0, 1, 1, 1, 1, 1, 1, 1, 1, 1, 1, 1, 1, 1, 1, 1, 1, 0, 0, 0, 0, 0, 0, 0, 0, 0, 0, 0, 0, 0, 0, 0, 0, 0, 0, 0, 0, 0, 0, 0, 0, 0, 0, 0, 0, 0, 0, 0, 0, 0, 0, 0, 0, 0, 0, 0, 0, 0, 0, 0, 0, 0, 0, 0, 0, 0, 0, 0, 0, 0, 0, 0, 0, 0, 0, 0, 0, 0, 0, 0, 0, 0, 0, 0, 0, 0, 0, 0, 0, 0, 0, 0, 0, 0, 0, 0, 0, 1, 1, 1, 1, 1, 1, 1, 1, 1, 1, 1, 1, 1, 1, 1, 1])
_uv = me_splitrailcornermesh.uv_layers.new(name='UVMap')
_uv.uv.foreach_set('vector', [0.0, 0.0, 0.0, 1.0, 0.25, 1.0, 0.25, 0.0, 0.25, 0.0, 0.25, 1.0, 0.5, 1.0, 0.5, 0.0, 0.5, 0.0, 0.5, 1.0, 0.75, 1.0, 0.75, 0.0, 0.75, 0.0, 0.75, 1.0, 1.0, 1.0, 1.0, 0.0, 0.0, 1.0, 0.0, 2.0, 0.25, 2.0, 0.25, 1.0, 0.25, 1.0, 0.25, 2.0, 0.5, 2.0, 0.5, 1.0, 0.5, 1.0, 0.5, 2.0, 0.75, 2.0, 0.75, 1.0, 0.75, 1.0, 0.75, 2.0, 1.0, 2.0, 1.0, 1.0, 0.0, 2.0, 0.0, 3.0, 0.25, 3.0, 0.25, 2.0, 0.25, 2.0, 0.25, 3.0, 0.5, 3.0, 0.5, 2.0, 0.5, 2.0, 0.5, 3.0, 0.75, 3.0, 0.75, 2.0, 0.75, 2.0, 0.75, 3.0, 1.0, 3.0, 1.0, 2.0, 0.5, 0.5, 0.04545, 0.04545, 0.9545, 0.04545, 0.5, 0.5, 0.9545, 0.04545, 0.9545, 0.9545, 0.5, 0.5, 0.9545, 0.9545, 0.04545, 0.9545, 0.5, 0.5, 0.04545, 0.9545, 0.04545, 0.04545, 0.5, 0.5, 0.9545, 0.04545, 0.04545, 0.04545, 0.5, 0.5, 0.9545, 0.9545, 0.9545, 0.04545, 0.5, 0.5, 0.04545, 0.9545, 0.9545, 0.9545, 0.5, 0.5, 0.04545, 0.04545, 0.04545, 0.9545, 0.0, 0.0, 0.0, 0.114, 0.125, 0.114, 0.125, 0.0, 0.125, 0.0, 0.125, 0.114, 0.25, 0.114, 0.25, 0.0, 0.25, 0.0, 0.25, 0.114, 0.375, 0.114, 0.375, 0.0, 0.375, 0.0, 0.375, 0.114, 0.5, 0.114, 0.5, 0.0, 0.5, 0.0, 0.5, 0.114, 0.625, 0.114, 0.625, 0.0, 0.625, 0.0, 0.625, 0.114, 0.75, 0.114, 0.75, 0.0, 0.75, 0.0, 0.75, 0.114, 0.875, 0.114, 0.875, 0.0, 0.875, 0.0, 0.875, 0.114, 1.0, 0.114, 1.0, 0.0, 0.0, 0.114, 0.0, 0.228, 0.125, 0.228, 0.125, 0.114, 0.125, 0.114, 0.125, 0.228, 0.25, 0.228, 0.25, 0.114, 0.25, 0.114, 0.25, 0.228, 0.375, 0.228, 0.375, 0.114, 0.375, 0.114, 0.375, 0.228, 0.5, 0.228, 0.5, 0.114, 0.5, 0.114, 0.5, 0.228, 0.625, 0.228, 0.625, 0.114, 0.625, 0.114, 0.625, 0.228, 0.75, 0.228, 0.75, 0.114, 0.75, 0.114, 0.75, 0.228, 0.875, 0.228, 0.875, 0.114, 0.875, 0.114, 0.875, 0.228, 1.0, 0.228, 1.0, 0.114, 0.0, 0.228, 0.0, 0.342, 0.125, 0.342, 0.125, 0.228, 0.125, 0.228, 0.125, 0.342, 0.25, 0.342, 0.25, 0.228, 0.25, 0.228, 0.25, 0.342, 0.375, 0.342, 0.375, 0.228, 0.375, 0.228, 0.375, 0.342, 0.5, 0.342, 0.5, 0.228, 0.5, 0.228, 0.5, 0.342, 0.625, 0.342, 0.625, 0.228, 0.625, 0.228, 0.625, 0.342, 0.75, 0.342, 0.75, 0.228, 0.75, 0.228, 0.75, 0.342, 0.875, 0.342, 0.875, 0.228, 0.875, 0.228, 0.875, 0.342, 1.0, 0.342, 1.0, 0.228, 0.0, 0.342, 0.0, 0.456, 0.125, 0.456, 0.125, 0.342, 0.125, 0.342, 0.125, 0.456, 0.25, 0.456, 0.25, 0.342, 0.25, 0.342, 0.25, 0.456, 0.375, 0.456, 0.375, 0.342, 0.375, 0.342, 0.375, 0.456, 0.5, 0.456, 0.5, 0.342, 0.5, 0.342, 0.5, 0.456, 0.625, 0.456, 0.625, 0.342, 0.625, 0.342, 0.625, 0.456, 0.75, 0.456, 0.75, 0.342, 0.75, 0.342, 0.75, 0.456, 0.875, 0.456, 0.875, 0.342, 0.875, 0.342, 0.875, 0.456, 1.0, 0.456, 1.0, 0.342, 0.0, 0.456, 0.0, 0.57, 0.125, 0.57, 0.125, 0.456, 0.125, 0.456, 0.125, 0.57, 0.25, 0.57, 0.25, 0.456, 0.25, 0.456, 0.25, 0.57, 0.375, 0.57, 0.375, 0.456, 0.375, 0.456, 0.375, 0.57, 0.5, 0.57, 0.5, 0.456, 0.5, 0.456, 0.5, 0.57, 0.625, 0.57, 0.625, 0.456, 0.625, 0.456, 0.625, 0.57, 0.75, 0.57, 0.75, 0.456, 0.75, 0.456, 0.75, 0.57, 0.875, 0.57, 0.875, 0.456, 0.875, 0.456, 0.875, 0.57, 1.0, 0.57, 1.0, 0.456, 0.0, 0.57, 0.0, 0.684, 0.125, 0.684, 0.125, 0.57, 0.125, 0.57, 0.125, 0.684, 0.25, 0.684, 0.25, 0.57, 0.25, 0.57, 0.25, 0.684, 0.375, 0.684, 0.375, 0.57, 0.375, 0.57, 0.375, 0.684, 0.5, 0.684, 0.5, 0.57, 0.5, 0.57, 0.5, 0.684, 0.625, 0.684, 0.625, 0.57, 0.625, 0.57, 0.625, 0.684, 0.75, 0.684, 0.75, 0.57, 0.75, 0.57, 0.75, 0.684, 0.875, 0.684, 0.875, 0.57, 0.875, 0.57, 0.875, 0.684, 1.0, 0.684, 1.0, 0.57, 0.0, 0.684, 0.0, 0.798, 0.125, 0.798, 0.125, 0.684, 0.125, 0.684, 0.125, 0.798, 0.25, 0.798, 0.25, 0.684, 0.25, 0.684, 0.25, 0.798, 0.375, 0.798, 0.375, 0.684, 0.375, 0.684, 0.375, 0.798, 0.5, 0.798, 0.5, 0.684, 0.5, 0.684, 0.5, 0.798, 0.625, 0.798, 0.625, 0.684, 0.625, 0.684, 0.625, 0.798, 0.75, 0.798, 0.75, 0.684, 0.75, 0.684, 0.75, 0.798, 0.875, 0.798, 0.875, 0.684, 0.875, 0.684, 0.875, 0.798, 1.0, 0.798, 1.0, 0.684, 0.0, 0.798, 0.0, 0.912, 0.125, 0.912, 0.125, 0.798, 0.125, 0.798, 0.125, 0.912, 0.25, 0.912, 0.25, 0.798, 0.25, 0.798, 0.25, 0.912, 0.375, 0.912, 0.375, 0.798, 0.375, 0.798, 0.375, 0.912, 0.5, 0.912, 0.5, 0.798, 0.5, 0.798, 0.5, 0.912, 0.625, 0.912, 0.625, 0.798, 0.625, 0.798, 0.625, 0.912, 0.75, 0.912, 0.75, 0.798, 0.75, 0.798, 0.75, 0.912, 0.875, 0.912, 0.875, 0.798, 0.875, 0.798, 0.875, 0.912, 1.0, 0.912, 1.0, 0.798, 0.0, 0.912, 0.0, 1.026, 0.125, 1.026, 0.125, 0.912, 0.125, 0.912, 0.125, 1.026, 0.25, 1.026, 0.25, 0.912, 0.25, 0.912, 0.25, 1.026, 0.375, 1.026, 0.375, 0.912, 0.375, 0.912, 0.375, 1.026, 0.5, 1.026, 0.5, 0.912, 0.5, 0.912, 0.5, 1.026, 0.625, 1.026, 0.625, 0.912, 0.625, 0.912, 0.625, 1.026, 0.75, 1.026, 0.75, 0.912, 0.75, 0.912, 0.75, 1.026, 0.875, 1.026, 0.875, 0.912, 0.875, 0.912, 0.875, 1.026, 1.0, 1.026, 1.0, 0.912, 0.0, 1.026, 0.0, 1.14, 0.125, 1.14, 0.125, 1.026, 0.125, 1.026, 0.125, 1.14, 0.25, 1.14, 0.25, 1.026, 0.25, 1.026, 0.25, 1.14, 0.375, 1.14, 0.375, 1.026, 0.375, 1.026, 0.375, 1.14, 0.5, 1.14, 0.5, 1.026, 0.5, 1.026, 0.5, 1.14, 0.625, 1.14, 0.625, 1.026, 0.625, 1.026, 0.625, 1.14, 0.75, 1.14, 0.75, 1.026, 0.75, 1.026, 0.75, 1.14, 0.875, 1.14, 0.875, 1.026, 0.875, 1.026, 0.875, 1.14, 1.0, 1.14, 1.0, 1.026, 0.5, 0.5, 0.9545, 0.6412, 0.6883, 0.8409, 0.5, 0.5, 0.6883, 0.8409, 0.3117, 0.8409, 0.5, 0.5, 0.3117, 0.8409, 0.04545, 0.6412, 0.5, 0.5, 0.04545, 0.6412, 0.04545, 0.3588, 0.5, 0.5, 0.04545, 0.3588, 0.3117, 0.1591, 0.5, 0.5, 0.3117, 0.1591, 0.6883, 0.1591, 0.5, 0.5, 0.6883, 0.1591, 0.9545, 0.3588, 0.5, 0.5, 0.9545, 0.3588, 0.9545, 0.6412, 0.5, 0.5, 0.6883, 0.8409, 0.9545, 0.6412, 0.5, 0.5, 0.3117, 0.8409, 0.6883, 0.8409, 0.5, 0.5, 0.04545, 0.6412, 0.3117, 0.8409, 0.5, 0.5, 0.04545, 0.3588, 0.04545, 0.6412, 0.5, 0.5, 0.3117, 0.1591, 0.04545, 0.3588, 0.5, 0.5, 0.6883, 0.1591, 0.3117, 0.1591, 0.5, 0.5, 0.9545, 0.3588, 0.6883, 0.1591, 0.5, 0.5, 0.9545, 0.6412, 0.9545, 0.3588, 0.0, 0.0, 0.0, 0.114, 0.125, 0.114, 0.125, 0.0, 0.125, 0.0, 0.125, 0.114, 0.25, 0.114, 0.25, 0.0, 0.25, 0.0, 0.25, 0.114, 0.375, 0.114, 0.375, 0.0, 0.375, 0.0, 0.375, 0.114, 0.5, 0.114, 0.5, 0.0, 0.5, 0.0, 0.5, 0.114, 0.625, 0.114, 0.625, 0.0, 0.625, 0.0, 0.625, 0.114, 0.75, 0.114, 0.75, 0.0, 0.75, 0.0, 0.75, 0.114, 0.875, 0.114, 0.875, 0.0, 0.875, 0.0, 0.875, 0.114, 1.0, 0.114, 1.0, 0.0, 0.0, 0.114, 0.0, 0.228, 0.125, 0.228, 0.125, 0.114, 0.125, 0.114, 0.125, 0.228, 0.25, 0.228, 0.25, 0.114, 0.25, 0.114, 0.25, 0.228, 0.375, 0.228, 0.375, 0.114, 0.375, 0.114, 0.375, 0.228, 0.5, 0.228, 0.5, 0.114, 0.5, 0.114, 0.5, 0.228, 0.625, 0.228, 0.625, 0.114, 0.625, 0.114, 0.625, 0.228, 0.75, 0.228, 0.75, 0.114, 0.75, 0.114, 0.75, 0.228, 0.875, 0.228, 0.875, 0.114, 0.875, 0.114, 0.875, 0.228, 1.0, 0.228, 1.0, 0.114, 0.0, 0.228, 0.0, 0.342, 0.125, 0.342, 0.125, 0.228, 0.125, 0.228, 0.125, 0.342, 0.25, 0.342, 0.25, 0.228, 0.25, 0.228, 0.25, 0.342, 0.375, 0.342, 0.375, 0.228, 0.375, 0.228, 0.375, 0.342, 0.5, 0.342, 0.5, 0.228, 0.5, 0.228, 0.5, 0.342, 0.625, 0.342, 0.625, 0.228, 0.625, 0.228, 0.625, 0.342, 0.75, 0.342, 0.75, 0.228, 0.75, 0.228, 0.75, 0.342, 0.875, 0.342, 0.875, 0.228, 0.875, 0.228, 0.875, 0.342, 1.0, 0.342, 1.0, 0.228, 0.0, 0.342, 0.0, 0.456, 0.125, 0.456, 0.125, 0.342, 0.125, 0.342, 0.125, 0.456, 0.25, 0.456, 0.25, 0.342, 0.25, 0.342, 0.25, 0.456, 0.375, 0.456, 0.375, 0.342, 0.375, 0.342, 0.375, 0.456, 0.5, 0.456, 0.5, 0.342, 0.5, 0.342, 0.5, 0.456, 0.625, 0.456, 0.625, 0.342, 0.625, 0.342, 0.625, 0.456, 0.75, 0.456, 0.75, 0.342, 0.75, 0.342, 0.75, 0.456, 0.875, 0.456, 0.875, 0.342, 0.875, 0.342, 0.875, 0.456, 1.0, 0.456, 1.0, 0.342, 0.0, 0.456, 0.0, 0.57, 0.125, 0.57, 0.125, 0.456, 0.125, 0.456, 0.125, 0.57, 0.25, 0.57, 0.25, 0.456, 0.25, 0.456, 0.25, 0.57, 0.375, 0.57, 0.375, 0.456, 0.375, 0.456, 0.375, 0.57, 0.5, 0.57, 0.5, 0.456, 0.5, 0.456, 0.5, 0.57, 0.625, 0.57, 0.625, 0.456, 0.625, 0.456, 0.625, 0.57, 0.75, 0.57, 0.75, 0.456, 0.75, 0.456, 0.75, 0.57, 0.875, 0.57, 0.875, 0.456, 0.875, 0.456, 0.875, 0.57, 1.0, 0.57, 1.0, 0.456, 0.0, 0.57, 0.0, 0.684, 0.125, 0.684, 0.125, 0.57, 0.125, 0.57, 0.125, 0.684, 0.25, 0.684, 0.25, 0.57, 0.25, 0.57, 0.25, 0.684, 0.375, 0.684, 0.375, 0.57, 0.375, 0.57, 0.375, 0.684, 0.5, 0.684, 0.5, 0.57, 0.5, 0.57, 0.5, 0.684, 0.625, 0.684, 0.625, 0.57, 0.625, 0.57, 0.625, 0.684, 0.75, 0.684, 0.75, 0.57, 0.75, 0.57, 0.75, 0.684, 0.875, 0.684, 0.875, 0.57, 0.875, 0.57, 0.875, 0.684, 1.0, 0.684, 1.0, 0.57, 0.0, 0.684, 0.0, 0.798, 0.125, 0.798, 0.125, 0.684, 0.125, 0.684, 0.125, 0.798, 0.25, 0.798, 0.25, 0.684, 0.25, 0.684, 0.25, 0.798, 0.375, 0.798, 0.375, 0.684, 0.375, 0.684, 0.375, 0.798, 0.5, 0.798, 0.5, 0.684, 0.5, 0.684, 0.5, 0.798, 0.625, 0.798, 0.625, 0.684, 0.625, 0.684, 0.625, 0.798, 0.75, 0.798, 0.75, 0.684, 0.75, 0.684, 0.75, 0.798, 0.875, 0.798, 0.875, 0.684, 0.875, 0.684, 0.875, 0.798, 1.0, 0.798, 1.0, 0.684, 0.0, 0.798, 0.0, 0.912, 0.125, 0.912, 0.125, 0.798, 0.125, 0.798, 0.125, 0.912, 0.25, 0.912, 0.25, 0.798, 0.25, 0.798, 0.25, 0.912, 0.375, 0.912, 0.375, 0.798, 0.375, 0.798, 0.375, 0.912, 0.5, 0.912, 0.5, 0.798, 0.5, 0.798, 0.5, 0.912, 0.625, 0.912, 0.625, 0.798, 0.625, 0.798, 0.625, 0.912, 0.75, 0.912, 0.75, 0.798, 0.75, 0.798, 0.75, 0.912, 0.875, 0.912, 0.875, 0.798, 0.875, 0.798, 0.875, 0.912, 1.0, 0.912, 1.0, 0.798, 0.0, 0.912, 0.0, 1.026, 0.125, 1.026, 0.125, 0.912, 0.125, 0.912, 0.125, 1.026, 0.25, 1.026, 0.25, 0.912, 0.25, 0.912, 0.25, 1.026, 0.375, 1.026, 0.375, 0.912, 0.375, 0.912, 0.375, 1.026, 0.5, 1.026, 0.5, 0.912, 0.5, 0.912, 0.5, 1.026, 0.625, 1.026, 0.625, 0.912, 0.625, 0.912, 0.625, 1.026, 0.75, 1.026, 0.75, 0.912, 0.75, 0.912, 0.75, 1.026, 0.875, 1.026, 0.875, 0.912, 0.875, 0.912, 0.875, 1.026, 1.0, 1.026, 1.0, 0.912, 0.0, 1.026, 0.0, 1.14, 0.125, 1.14, 0.125, 1.026, 0.125, 1.026, 0.125, 1.14, 0.25, 1.14, 0.25, 1.026, 0.25, 1.026, 0.25, 1.14, 0.375, 1.14, 0.375, 1.026, 0.375, 1.026, 0.375, 1.14, 0.5, 1.14, 0.5, 1.026, 0.5, 1.026, 0.5, 1.14, 0.625, 1.14, 0.625, 1.026, 0.625, 1.026, 0.625, 1.14, 0.75, 1.14, 0.75, 1.026, 0.75, 1.026, 0.75, 1.14, 0.875, 1.14, 0.875, 1.026, 0.875, 1.026, 0.875, 1.14, 1.0, 1.14, 1.0, 1.026, 0.5, 0.5, 0.9545, 0.6412, 0.6883, 0.8409, 0.5, 0.5, 0.6883, 0.8409, 0.3117, 0.8409, 0.5, 0.5, 0.3117, 0.8409, 0.04545, 0.6412, 0.5, 0.5, 0.04545, 0.6412, 0.04545, 0.3588, 0.5, 0.5, 0.04545, 0.3588, 0.3117, 0.1591, 0.5, 0.5, 0.3117, 0.1591, 0.6883, 0.1591, 0.5, 0.5, 0.6883, 0.1591, 0.9545, 0.3588, 0.5, 0.5, 0.9545, 0.3588, 0.9545, 0.6412, 0.5, 0.5, 0.6883, 0.8409, 0.9545, 0.6412, 0.5, 0.5, 0.3117, 0.8409, 0.6883, 0.8409, 0.5, 0.5, 0.04545, 0.6412, 0.3117, 0.8409, 0.5, 0.5, 0.04545, 0.3588, 0.04545, 0.6412, 0.5, 0.5, 0.3117, 0.1591, 0.04545, 0.3588, 0.5, 0.5, 0.6883, 0.1591, 0.3117, 0.1591, 0.5, 0.5, 0.9545, 0.3588, 0.6883, 0.1591, 0.5, 0.5, 0.9545, 0.6412, 0.9545, 0.3588, 0.0, 0.0, 0.0, 0.114, 0.125, 0.114, 0.125, 0.0, 0.125, 0.0, 0.125, 0.114, 0.25, 0.114, 0.25, 0.0, 0.25, 0.0, 0.25, 0.114, 0.375, 0.114, 0.375, 0.0, 0.375, 0.0, 0.375, 0.114, 0.5, 0.114, 0.5, 0.0, 0.5, 0.0, 0.5, 0.114, 0.625, 0.114, 0.625, 0.0, 0.625, 0.0, 0.625, 0.114, 0.75, 0.114, 0.75, 0.0, 0.75, 0.0, 0.75, 0.114, 0.875, 0.114, 0.875, 0.0, 0.875, 0.0, 0.875, 0.114, 1.0, 0.114, 1.0, 0.0, 0.0, 0.114, 0.0, 0.228, 0.125, 0.228, 0.125, 0.114, 0.125, 0.114, 0.125, 0.228, 0.25, 0.228, 0.25, 0.114, 0.25, 0.114, 0.25, 0.228, 0.375, 0.228, 0.375, 0.114, 0.375, 0.114, 0.375, 0.228, 0.5, 0.228, 0.5, 0.114, 0.5, 0.114, 0.5, 0.228, 0.625, 0.228, 0.625, 0.114, 0.625, 0.114, 0.625, 0.228, 0.75, 0.228, 0.75, 0.114, 0.75, 0.114, 0.75, 0.228, 0.875, 0.228, 0.875, 0.114, 0.875, 0.114, 0.875, 0.228, 1.0, 0.228, 1.0, 0.114, 0.0, 0.228, 0.0, 0.342, 0.125, 0.342, 0.125, 0.228, 0.125, 0.228, 0.125, 0.342, 0.25, 0.342, 0.25, 0.228, 0.25, 0.228, 0.25, 0.342, 0.375, 0.342, 0.375, 0.228, 0.375, 0.228, 0.375, 0.342, 0.5, 0.342, 0.5, 0.228, 0.5, 0.228, 0.5, 0.342, 0.625, 0.342, 0.625, 0.228, 0.625, 0.228, 0.625, 0.342, 0.75, 0.342, 0.75, 0.228, 0.75, 0.228, 0.75, 0.342, 0.875, 0.342, 0.875, 0.228, 0.875, 0.228, 0.875, 0.342, 1.0, 0.342, 1.0, 0.228, 0.0, 0.342, 0.0, 0.456, 0.125, 0.456, 0.125, 0.342, 0.125, 0.342, 0.125, 0.456, 0.25, 0.456, 0.25, 0.342, 0.25, 0.342, 0.25, 0.456, 0.375, 0.456, 0.375, 0.342, 0.375, 0.342, 0.375, 0.456, 0.5, 0.456, 0.5, 0.342, 0.5, 0.342, 0.5, 0.456, 0.625, 0.456, 0.625, 0.342, 0.625, 0.342, 0.625, 0.456, 0.75, 0.456, 0.75, 0.342, 0.75, 0.342, 0.75, 0.456, 0.875, 0.456, 0.875, 0.342, 0.875, 0.342, 0.875, 0.456, 1.0, 0.456, 1.0, 0.342, 0.0, 0.456, 0.0, 0.57, 0.125, 0.57, 0.125, 0.456, 0.125, 0.456, 0.125, 0.57, 0.25, 0.57, 0.25, 0.456, 0.25, 0.456, 0.25, 0.57, 0.375, 0.57, 0.375, 0.456, 0.375, 0.456, 0.375, 0.57, 0.5, 0.57, 0.5, 0.456, 0.5, 0.456, 0.5, 0.57, 0.625, 0.57, 0.625, 0.456, 0.625, 0.456, 0.625, 0.57, 0.75, 0.57, 0.75, 0.456, 0.75, 0.456, 0.75, 0.57, 0.875, 0.57, 0.875, 0.456, 0.875, 0.456, 0.875, 0.57, 1.0, 0.57, 1.0, 0.456, 0.0, 0.57, 0.0, 0.684, 0.125, 0.684, 0.125, 0.57, 0.125, 0.57, 0.125, 0.684, 0.25, 0.684, 0.25, 0.57, 0.25, 0.57, 0.25, 0.684, 0.375, 0.684, 0.375, 0.57, 0.375, 0.57, 0.375, 0.684, 0.5, 0.684, 0.5, 0.57, 0.5, 0.57, 0.5, 0.684, 0.625, 0.684, 0.625, 0.57, 0.625, 0.57, 0.625, 0.684, 0.75, 0.684, 0.75, 0.57, 0.75, 0.57, 0.75, 0.684, 0.875, 0.684, 0.875, 0.57, 0.875, 0.57, 0.875, 0.684, 1.0, 0.684, 1.0, 0.57, 0.0, 0.684, 0.0, 0.798, 0.125, 0.798, 0.125, 0.684, 0.125, 0.684, 0.125, 0.798, 0.25, 0.798, 0.25, 0.684, 0.25, 0.684, 0.25, 0.798, 0.375, 0.798, 0.375, 0.684, 0.375, 0.684, 0.375, 0.798, 0.5, 0.798, 0.5, 0.684, 0.5, 0.684, 0.5, 0.798, 0.625, 0.798, 0.625, 0.684, 0.625, 0.684, 0.625, 0.798, 0.75, 0.798, 0.75, 0.684, 0.75, 0.684, 0.75, 0.798, 0.875, 0.798, 0.875, 0.684, 0.875, 0.684, 0.875, 0.798, 1.0, 0.798, 1.0, 0.684, 0.0, 0.798, 0.0, 0.912, 0.125, 0.912, 0.125, 0.798, 0.125, 0.798, 0.125, 0.912, 0.25, 0.912, 0.25, 0.798, 0.25, 0.798, 0.25, 0.912, 0.375, 0.912, 0.375, 0.798, 0.375, 0.798, 0.375, 0.912, 0.5, 0.912, 0.5, 0.798, 0.5, 0.798, 0.5, 0.912, 0.625, 0.912, 0.625, 0.798, 0.625, 0.798, 0.625, 0.912, 0.75, 0.912, 0.75, 0.798, 0.75, 0.798, 0.75, 0.912, 0.875, 0.912, 0.875, 0.798, 0.875, 0.798, 0.875, 0.912, 1.0, 0.912, 1.0, 0.798, 0.0, 0.912, 0.0, 1.026, 0.125, 1.026, 0.125, 0.912, 0.125, 0.912, 0.125, 1.026, 0.25, 1.026, 0.25, 0.912, 0.25, 0.912, 0.25, 1.026, 0.375, 1.026, 0.375, 0.912, 0.375, 0.912, 0.375, 1.026, 0.5, 1.026, 0.5, 0.912, 0.5, 0.912, 0.5, 1.026, 0.625, 1.026, 0.625, 0.912, 0.625, 0.912, 0.625, 1.026, 0.75, 1.026, 0.75, 0.912, 0.75, 0.912, 0.75, 1.026, 0.875, 1.026, 0.875, 0.912, 0.875, 0.912, 0.875, 1.026, 1.0, 1.026, 1.0, 0.912, 0.0, 1.026, 0.0, 1.14, 0.125, 1.14, 0.125, 1.026, 0.125, 1.026, 0.125, 1.14, 0.25, 1.14, 0.25, 1.026, 0.25, 1.026, 0.25, 1.14, 0.375, 1.14, 0.375, 1.026, 0.375, 1.026, 0.375, 1.14, 0.5, 1.14, 0.5, 1.026, 0.5, 1.026, 0.5, 1.14, 0.625, 1.14, 0.625, 1.026, 0.625, 1.026, 0.625, 1.14, 0.75, 1.14, 0.75, 1.026, 0.75, 1.026, 0.75, 1.14, 0.875, 1.14, 0.875, 1.026, 0.875, 1.026, 0.875, 1.14, 1.0, 1.14, 1.0, 1.026, 0.5, 0.5, 0.9545, 0.6412, 0.6883, 0.8409, 0.5, 0.5, 0.6883, 0.8409, 0.3117, 0.8409, 0.5, 0.5, 0.3117, 0.8409, 0.04545, 0.6412, 0.5, 0.5, 0.04545, 0.6412, 0.04545, 0.3588, 0.5, 0.5, 0.04545, 0.3588, 0.3117, 0.1591, 0.5, 0.5, 0.3117, 0.1591, 0.6883, 0.1591, 0.5, 0.5, 0.6883, 0.1591, 0.9545, 0.3588, 0.5, 0.5, 0.9545, 0.3588, 0.9545, 0.6412, 0.5, 0.5, 0.6883, 0.8409, 0.9545, 0.6412, 0.5, 0.5, 0.3117, 0.8409, 0.6883, 0.8409, 0.5, 0.5, 0.04545, 0.6412, 0.3117, 0.8409, 0.5, 0.5, 0.04545, 0.3588, 0.04545, 0.6412, 0.5, 0.5, 0.3117, 0.1591, 0.04545, 0.3588, 0.5, 0.5, 0.6883, 0.1591, 0.3117, 0.1591, 0.5, 0.5, 0.9545, 0.3588, 0.6883, 0.1591, 0.5, 0.5, 0.9545, 0.6412, 0.9545, 0.3588, 0.0, 0.0, 0.0, 0.114, 0.125, 0.114, 0.125, 0.0, 0.125, 0.0, 0.125, 0.114, 0.25, 0.114, 0.25, 0.0, 0.25, 0.0, 0.25, 0.114, 0.375, 0.114, 0.375, 0.0, 0.375, 0.0, 0.375, 0.114, 0.5, 0.114, 0.5, 0.0, 0.5, 0.0, 0.5, 0.114, 0.625, 0.114, 0.625, 0.0, 0.625, 0.0, 0.625, 0.114, 0.75, 0.114, 0.75, 0.0, 0.75, 0.0, 0.75, 0.114, 0.875, 0.114, 0.875, 0.0, 0.875, 0.0, 0.875, 0.114, 1.0, 0.114, 1.0, 0.0, 0.0, 0.114, 0.0, 0.228, 0.125, 0.228, 0.125, 0.114, 0.125, 0.114, 0.125, 0.228, 0.25, 0.228, 0.25, 0.114, 0.25, 0.114, 0.25, 0.228, 0.375, 0.228, 0.375, 0.114, 0.375, 0.114, 0.375, 0.228, 0.5, 0.228, 0.5, 0.114, 0.5, 0.114, 0.5, 0.228, 0.625, 0.228, 0.625, 0.114, 0.625, 0.114, 0.625, 0.228, 0.75, 0.228, 0.75, 0.114, 0.75, 0.114, 0.75, 0.228, 0.875, 0.228, 0.875, 0.114, 0.875, 0.114, 0.875, 0.228, 1.0, 0.228, 1.0, 0.114, 0.0, 0.228, 0.0, 0.342, 0.125, 0.342, 0.125, 0.228, 0.125, 0.228, 0.125, 0.342, 0.25, 0.342, 0.25, 0.228, 0.25, 0.228, 0.25, 0.342, 0.375, 0.342, 0.375, 0.228, 0.375, 0.228, 0.375, 0.342, 0.5, 0.342, 0.5, 0.228, 0.5, 0.228, 0.5, 0.342, 0.625, 0.342, 0.625, 0.228, 0.625, 0.228, 0.625, 0.342, 0.75, 0.342, 0.75, 0.228, 0.75, 0.228, 0.75, 0.342, 0.875, 0.342, 0.875, 0.228, 0.875, 0.228, 0.875, 0.342, 1.0, 0.342, 1.0, 0.228, 0.0, 0.342, 0.0, 0.456, 0.125, 0.456, 0.125, 0.342, 0.125, 0.342, 0.125, 0.456, 0.25, 0.456, 0.25, 0.342, 0.25, 0.342, 0.25, 0.456, 0.375, 0.456, 0.375, 0.342, 0.375, 0.342, 0.375, 0.456, 0.5, 0.456, 0.5, 0.342, 0.5, 0.342, 0.5, 0.456, 0.625, 0.456, 0.625, 0.342, 0.625, 0.342, 0.625, 0.456, 0.75, 0.456, 0.75, 0.342, 0.75, 0.342, 0.75, 0.456, 0.875, 0.456, 0.875, 0.342, 0.875, 0.342, 0.875, 0.456, 1.0, 0.456, 1.0, 0.342, 0.0, 0.456, 0.0, 0.57, 0.125, 0.57, 0.125, 0.456, 0.125, 0.456, 0.125, 0.57, 0.25, 0.57, 0.25, 0.456, 0.25, 0.456, 0.25, 0.57, 0.375, 0.57, 0.375, 0.456, 0.375, 0.456, 0.375, 0.57, 0.5, 0.57, 0.5, 0.456, 0.5, 0.456, 0.5, 0.57, 0.625, 0.57, 0.625, 0.456, 0.625, 0.456, 0.625, 0.57, 0.75, 0.57, 0.75, 0.456, 0.75, 0.456, 0.75, 0.57, 0.875, 0.57, 0.875, 0.456, 0.875, 0.456, 0.875, 0.57, 1.0, 0.57, 1.0, 0.456, 0.0, 0.57, 0.0, 0.684, 0.125, 0.684, 0.125, 0.57, 0.125, 0.57, 0.125, 0.684, 0.25, 0.684, 0.25, 0.57, 0.25, 0.57, 0.25, 0.684, 0.375, 0.684, 0.375, 0.57, 0.375, 0.57, 0.375, 0.684, 0.5, 0.684, 0.5, 0.57, 0.5, 0.57, 0.5, 0.684, 0.625, 0.684, 0.625, 0.57, 0.625, 0.57, 0.625, 0.684, 0.75, 0.684, 0.75, 0.57, 0.75, 0.57, 0.75, 0.684, 0.875, 0.684, 0.875, 0.57, 0.875, 0.57, 0.875, 0.684, 1.0, 0.684, 1.0, 0.57, 0.0, 0.684, 0.0, 0.798, 0.125, 0.798, 0.125, 0.684, 0.125, 0.684, 0.125, 0.798, 0.25, 0.798, 0.25, 0.684, 0.25, 0.684, 0.25, 0.798, 0.375, 0.798, 0.375, 0.684, 0.375, 0.684, 0.375, 0.798, 0.5, 0.798, 0.5, 0.684, 0.5, 0.684, 0.5, 0.798, 0.625, 0.798, 0.625, 0.684, 0.625, 0.684, 0.625, 0.798, 0.75, 0.798, 0.75, 0.684, 0.75, 0.684, 0.75, 0.798, 0.875, 0.798, 0.875, 0.684, 0.875, 0.684, 0.875, 0.798, 1.0, 0.798, 1.0, 0.684, 0.0, 0.798, 0.0, 0.912, 0.125, 0.912, 0.125, 0.798, 0.125, 0.798, 0.125, 0.912, 0.25, 0.912, 0.25, 0.798, 0.25, 0.798, 0.25, 0.912, 0.375, 0.912, 0.375, 0.798, 0.375, 0.798, 0.375, 0.912, 0.5, 0.912, 0.5, 0.798, 0.5, 0.798, 0.5, 0.912, 0.625, 0.912, 0.625, 0.798, 0.625, 0.798, 0.625, 0.912, 0.75, 0.912, 0.75, 0.798, 0.75, 0.798, 0.75, 0.912, 0.875, 0.912, 0.875, 0.798, 0.875, 0.798, 0.875, 0.912, 1.0, 0.912, 1.0, 0.798, 0.0, 0.912, 0.0, 1.026, 0.125, 1.026, 0.125, 0.912, 0.125, 0.912, 0.125, 1.026, 0.25, 1.026, 0.25, 0.912, 0.25, 0.912, 0.25, 1.026, 0.375, 1.026, 0.375, 0.912, 0.375, 0.912, 0.375, 1.026, 0.5, 1.026, 0.5, 0.912, 0.5, 0.912, 0.5, 1.026, 0.625, 1.026, 0.625, 0.912, 0.625, 0.912, 0.625, 1.026, 0.75, 1.026, 0.75, 0.912, 0.75, 0.912, 0.75, 1.026, 0.875, 1.026, 0.875, 0.912, 0.875, 0.912, 0.875, 1.026, 1.0, 1.026, 1.0, 0.912, 0.0, 1.026, 0.0, 1.14, 0.125, 1.14, 0.125, 1.026, 0.125, 1.026, 0.125, 1.14, 0.25, 1.14, 0.25, 1.026, 0.25, 1.026, 0.25, 1.14, 0.375, 1.14, 0.375, 1.026, 0.375, 1.026, 0.375, 1.14, 0.5, 1.14, 0.5, 1.026, 0.5, 1.026, 0.5, 1.14, 0.625, 1.14, 0.625, 1.026, 0.625, 1.026, 0.625, 1.14, 0.75, 1.14, 0.75, 1.026, 0.75, 1.026, 0.75, 1.14, 0.875, 1.14, 0.875, 1.026, 0.875, 1.026, 0.875, 1.14, 1.0, 1.14, 1.0, 1.026, 0.5, 0.5, 0.9545, 0.6412, 0.6883, 0.8409, 0.5, 0.5, 0.6883, 0.8409, 0.3117, 0.8409, 0.5, 0.5, 0.3117, 0.8409, 0.04545, 0.6412, 0.5, 0.5, 0.04545, 0.6412, 0.04545, 0.3588, 0.5, 0.5, 0.04545, 0.3588, 0.3117, 0.1591, 0.5, 0.5, 0.3117, 0.1591, 0.6883, 0.1591, 0.5, 0.5, 0.6883, 0.1591, 0.9545, 0.3588, 0.5, 0.5, 0.9545, 0.3588, 0.9545, 0.6412, 0.5, 0.5, 0.6883, 0.8409, 0.9545, 0.6412, 0.5, 0.5, 0.3117, 0.8409, 0.6883, 0.8409, 0.5, 0.5, 0.04545, 0.6412, 0.3117, 0.8409, 0.5, 0.5, 0.04545, 0.3588, 0.04545, 0.6412, 0.5, 0.5, 0.3117, 0.1591, 0.04545, 0.3588, 0.5, 0.5, 0.6883, 0.1591, 0.3117, 0.1591, 0.5, 0.5, 0.9545, 0.3588, 0.6883, 0.1591, 0.5, 0.5, 0.9545, 0.6412, 0.9545, 0.3588, 0.0, 0.0, 0.0, 0.114, 0.125, 0.114, 0.125, 0.0, 0.125, 0.0, 0.125, 0.114, 0.25, 0.114, 0.25, 0.0, 0.25, 0.0, 0.25, 0.114, 0.375, 0.114, 0.375, 0.0, 0.375, 0.0, 0.375, 0.114, 0.5, 0.114, 0.5, 0.0, 0.5, 0.0, 0.5, 0.114, 0.625, 0.114, 0.625, 0.0, 0.625, 0.0, 0.625, 0.114, 0.75, 0.114, 0.75, 0.0, 0.75, 0.0, 0.75, 0.114, 0.875, 0.114, 0.875, 0.0, 0.875, 0.0, 0.875, 0.114, 1.0, 0.114, 1.0, 0.0, 0.0, 0.114, 0.0, 0.228, 0.125, 0.228, 0.125, 0.114, 0.125, 0.114, 0.125, 0.228, 0.25, 0.228, 0.25, 0.114, 0.25, 0.114, 0.25, 0.228, 0.375, 0.228, 0.375, 0.114, 0.375, 0.114, 0.375, 0.228, 0.5, 0.228, 0.5, 0.114, 0.5, 0.114, 0.5, 0.228, 0.625, 0.228, 0.625, 0.114, 0.625, 0.114, 0.625, 0.228, 0.75, 0.228, 0.75, 0.114, 0.75, 0.114, 0.75, 0.228, 0.875, 0.228, 0.875, 0.114, 0.875, 0.114, 0.875, 0.228, 1.0, 0.228, 1.0, 0.114, 0.0, 0.228, 0.0, 0.342, 0.125, 0.342, 0.125, 0.228, 0.125, 0.228, 0.125, 0.342, 0.25, 0.342, 0.25, 0.228, 0.25, 0.228, 0.25, 0.342, 0.375, 0.342, 0.375, 0.228, 0.375, 0.228, 0.375, 0.342, 0.5, 0.342, 0.5, 0.228, 0.5, 0.228, 0.5, 0.342, 0.625, 0.342, 0.625, 0.228, 0.625, 0.228, 0.625, 0.342, 0.75, 0.342, 0.75, 0.228, 0.75, 0.228, 0.75, 0.342, 0.875, 0.342, 0.875, 0.228, 0.875, 0.228, 0.875, 0.342, 1.0, 0.342, 1.0, 0.228, 0.0, 0.342, 0.0, 0.456, 0.125, 0.456, 0.125, 0.342, 0.125, 0.342, 0.125, 0.456, 0.25, 0.456, 0.25, 0.342, 0.25, 0.342, 0.25, 0.456, 0.375, 0.456, 0.375, 0.342, 0.375, 0.342, 0.375, 0.456, 0.5, 0.456, 0.5, 0.342, 0.5, 0.342, 0.5, 0.456, 0.625, 0.456, 0.625, 0.342, 0.625, 0.342, 0.625, 0.456, 0.75, 0.456, 0.75, 0.342, 0.75, 0.342, 0.75, 0.456, 0.875, 0.456, 0.875, 0.342, 0.875, 0.342, 0.875, 0.456, 1.0, 0.456, 1.0, 0.342, 0.0, 0.456, 0.0, 0.57, 0.125, 0.57, 0.125, 0.456, 0.125, 0.456, 0.125, 0.57, 0.25, 0.57, 0.25, 0.456, 0.25, 0.456, 0.25, 0.57, 0.375, 0.57, 0.375, 0.456, 0.375, 0.456, 0.375, 0.57, 0.5, 0.57, 0.5, 0.456, 0.5, 0.456, 0.5, 0.57, 0.625, 0.57, 0.625, 0.456, 0.625, 0.456, 0.625, 0.57, 0.75, 0.57, 0.75, 0.456, 0.75, 0.456, 0.75, 0.57, 0.875, 0.57, 0.875, 0.456, 0.875, 0.456, 0.875, 0.57, 1.0, 0.57, 1.0, 0.456, 0.0, 0.57, 0.0, 0.684, 0.125, 0.684, 0.125, 0.57, 0.125, 0.57, 0.125, 0.684, 0.25, 0.684, 0.25, 0.57, 0.25, 0.57, 0.25, 0.684, 0.375, 0.684, 0.375, 0.57, 0.375, 0.57, 0.375, 0.684, 0.5, 0.684, 0.5, 0.57, 0.5, 0.57, 0.5, 0.684, 0.625, 0.684, 0.625, 0.57, 0.625, 0.57, 0.625, 0.684, 0.75, 0.684, 0.75, 0.57, 0.75, 0.57, 0.75, 0.684, 0.875, 0.684, 0.875, 0.57, 0.875, 0.57, 0.875, 0.684, 1.0, 0.684, 1.0, 0.57, 0.0, 0.684, 0.0, 0.798, 0.125, 0.798, 0.125, 0.684, 0.125, 0.684, 0.125, 0.798, 0.25, 0.798, 0.25, 0.684, 0.25, 0.684, 0.25, 0.798, 0.375, 0.798, 0.375, 0.684, 0.375, 0.684, 0.375, 0.798, 0.5, 0.798, 0.5, 0.684, 0.5, 0.684, 0.5, 0.798, 0.625, 0.798, 0.625, 0.684, 0.625, 0.684, 0.625, 0.798, 0.75, 0.798, 0.75, 0.684, 0.75, 0.684, 0.75, 0.798, 0.875, 0.798, 0.875, 0.684, 0.875, 0.684, 0.875, 0.798, 1.0, 0.798, 1.0, 0.684, 0.0, 0.798, 0.0, 0.912, 0.125, 0.912, 0.125, 0.798, 0.125, 0.798, 0.125, 0.912, 0.25, 0.912, 0.25, 0.798, 0.25, 0.798, 0.25, 0.912, 0.375, 0.912, 0.375, 0.798, 0.375, 0.798, 0.375, 0.912, 0.5, 0.912, 0.5, 0.798, 0.5, 0.798, 0.5, 0.912, 0.625, 0.912, 0.625, 0.798, 0.625, 0.798, 0.625, 0.912, 0.75, 0.912, 0.75, 0.798, 0.75, 0.798, 0.75, 0.912, 0.875, 0.912, 0.875, 0.798, 0.875, 0.798, 0.875, 0.912, 1.0, 0.912, 1.0, 0.798, 0.0, 0.912, 0.0, 1.026, 0.125, 1.026, 0.125, 0.912, 0.125, 0.912, 0.125, 1.026, 0.25, 1.026, 0.25, 0.912, 0.25, 0.912, 0.25, 1.026, 0.375, 1.026, 0.375, 0.912, 0.375, 0.912, 0.375, 1.026, 0.5, 1.026, 0.5, 0.912, 0.5, 0.912, 0.5, 1.026, 0.625, 1.026, 0.625, 0.912, 0.625, 0.912, 0.625, 1.026, 0.75, 1.026, 0.75, 0.912, 0.75, 0.912, 0.75, 1.026, 0.875, 1.026, 0.875, 0.912, 0.875, 0.912, 0.875, 1.026, 1.0, 1.026, 1.0, 0.912, 0.0, 1.026, 0.0, 1.14, 0.125, 1.14, 0.125, 1.026, 0.125, 1.026, 0.125, 1.14, 0.25, 1.14, 0.25, 1.026, 0.25, 1.026, 0.25, 1.14, 0.375, 1.14, 0.375, 1.026, 0.375, 1.026, 0.375, 1.14, 0.5, 1.14, 0.5, 1.026, 0.5, 1.026, 0.5, 1.14, 0.625, 1.14, 0.625, 1.026, 0.625, 1.026, 0.625, 1.14, 0.75, 1.14, 0.75, 1.026, 0.75, 1.026, 0.75, 1.14, 0.875, 1.14, 0.875, 1.026, 0.875, 1.026, 0.875, 1.14, 1.0, 1.14, 1.0, 1.026, 0.5, 0.5, 0.9545, 0.6412, 0.6883, 0.8409, 0.5, 0.5, 0.6883, 0.8409, 0.3117, 0.8409, 0.5, 0.5, 0.3117, 0.8409, 0.04545, 0.6412, 0.5, 0.5, 0.04545, 0.6412, 0.04545, 0.3588, 0.5, 0.5, 0.04545, 0.3588, 0.3117, 0.1591, 0.5, 0.5, 0.3117, 0.1591, 0.6883, 0.1591, 0.5, 0.5, 0.6883, 0.1591, 0.9545, 0.3588, 0.5, 0.5, 0.9545, 0.3588, 0.9545, 0.6412, 0.5, 0.5, 0.6883, 0.8409, 0.9545, 0.6412, 0.5, 0.5, 0.3117, 0.8409, 0.6883, 0.8409, 0.5, 0.5, 0.04545, 0.6412, 0.3117, 0.8409, 0.5, 0.5, 0.04545, 0.3588, 0.04545, 0.6412, 0.5, 0.5, 0.3117, 0.1591, 0.04545, 0.3588, 0.5, 0.5, 0.6883, 0.1591, 0.3117, 0.1591, 0.5, 0.5, 0.9545, 0.3588, 0.6883, 0.1591, 0.5, 0.5, 0.9545, 0.6412, 0.9545, 0.3588, 0.0, 0.0, 0.0, 0.114, 0.125, 0.114, 0.125, 0.0, 0.125, 0.0, 0.125, 0.114, 0.25, 0.114, 0.25, 0.0, 0.25, 0.0, 0.25, 0.114, 0.375, 0.114, 0.375, 0.0, 0.375, 0.0, 0.375, 0.114, 0.5, 0.114, 0.5, 0.0, 0.5, 0.0, 0.5, 0.114, 0.625, 0.114, 0.625, 0.0, 0.625, 0.0, 0.625, 0.114, 0.75, 0.114, 0.75, 0.0, 0.75, 0.0, 0.75, 0.114, 0.875, 0.114, 0.875, 0.0, 0.875, 0.0, 0.875, 0.114, 1.0, 0.114, 1.0, 0.0, 0.0, 0.114, 0.0, 0.228, 0.125, 0.228, 0.125, 0.114, 0.125, 0.114, 0.125, 0.228, 0.25, 0.228, 0.25, 0.114, 0.25, 0.114, 0.25, 0.228, 0.375, 0.228, 0.375, 0.114, 0.375, 0.114, 0.375, 0.228, 0.5, 0.228, 0.5, 0.114, 0.5, 0.114, 0.5, 0.228, 0.625, 0.228, 0.625, 0.114, 0.625, 0.114, 0.625, 0.228, 0.75, 0.228, 0.75, 0.114, 0.75, 0.114, 0.75, 0.228, 0.875, 0.228, 0.875, 0.114, 0.875, 0.114, 0.875, 0.228, 1.0, 0.228, 1.0, 0.114, 0.0, 0.228, 0.0, 0.342, 0.125, 0.342, 0.125, 0.228, 0.125, 0.228, 0.125, 0.342, 0.25, 0.342, 0.25, 0.228, 0.25, 0.228, 0.25, 0.342, 0.375, 0.342, 0.375, 0.228, 0.375, 0.228, 0.375, 0.342, 0.5, 0.342, 0.5, 0.228, 0.5, 0.228, 0.5, 0.342, 0.625, 0.342, 0.625, 0.228, 0.625, 0.228, 0.625, 0.342, 0.75, 0.342, 0.75, 0.228, 0.75, 0.228, 0.75, 0.342, 0.875, 0.342, 0.875, 0.228, 0.875, 0.228, 0.875, 0.342, 1.0, 0.342, 1.0, 0.228, 0.0, 0.342, 0.0, 0.456, 0.125, 0.456, 0.125, 0.342, 0.125, 0.342, 0.125, 0.456, 0.25, 0.456, 0.25, 0.342, 0.25, 0.342, 0.25, 0.456, 0.375, 0.456, 0.375, 0.342, 0.375, 0.342, 0.375, 0.456, 0.5, 0.456, 0.5, 0.342, 0.5, 0.342, 0.5, 0.456, 0.625, 0.456, 0.625, 0.342, 0.625, 0.342, 0.625, 0.456, 0.75, 0.456, 0.75, 0.342, 0.75, 0.342, 0.75, 0.456, 0.875, 0.456, 0.875, 0.342, 0.875, 0.342, 0.875, 0.456, 1.0, 0.456, 1.0, 0.342, 0.0, 0.456, 0.0, 0.57, 0.125, 0.57, 0.125, 0.456, 0.125, 0.456, 0.125, 0.57, 0.25, 0.57, 0.25, 0.456, 0.25, 0.456, 0.25, 0.57, 0.375, 0.57, 0.375, 0.456, 0.375, 0.456, 0.375, 0.57, 0.5, 0.57, 0.5, 0.456, 0.5, 0.456, 0.5, 0.57, 0.625, 0.57, 0.625, 0.456, 0.625, 0.456, 0.625, 0.57, 0.75, 0.57, 0.75, 0.456, 0.75, 0.456, 0.75, 0.57, 0.875, 0.57, 0.875, 0.456, 0.875, 0.456, 0.875, 0.57, 1.0, 0.57, 1.0, 0.456, 0.0, 0.57, 0.0, 0.684, 0.125, 0.684, 0.125, 0.57, 0.125, 0.57, 0.125, 0.684, 0.25, 0.684, 0.25, 0.57, 0.25, 0.57, 0.25, 0.684, 0.375, 0.684, 0.375, 0.57, 0.375, 0.57, 0.375, 0.684, 0.5, 0.684, 0.5, 0.57, 0.5, 0.57, 0.5, 0.684, 0.625, 0.684, 0.625, 0.57, 0.625, 0.57, 0.625, 0.684, 0.75, 0.684, 0.75, 0.57, 0.75, 0.57, 0.75, 0.684, 0.875, 0.684, 0.875, 0.57, 0.875, 0.57, 0.875, 0.684, 1.0, 0.684, 1.0, 0.57, 0.0, 0.684, 0.0, 0.798, 0.125, 0.798, 0.125, 0.684, 0.125, 0.684, 0.125, 0.798, 0.25, 0.798, 0.25, 0.684, 0.25, 0.684, 0.25, 0.798, 0.375, 0.798, 0.375, 0.684, 0.375, 0.684, 0.375, 0.798, 0.5, 0.798, 0.5, 0.684, 0.5, 0.684, 0.5, 0.798, 0.625, 0.798, 0.625, 0.684, 0.625, 0.684, 0.625, 0.798, 0.75, 0.798, 0.75, 0.684, 0.75, 0.684, 0.75, 0.798, 0.875, 0.798, 0.875, 0.684, 0.875, 0.684, 0.875, 0.798, 1.0, 0.798, 1.0, 0.684, 0.0, 0.798, 0.0, 0.912, 0.125, 0.912, 0.125, 0.798, 0.125, 0.798, 0.125, 0.912, 0.25, 0.912, 0.25, 0.798, 0.25, 0.798, 0.25, 0.912, 0.375, 0.912, 0.375, 0.798, 0.375, 0.798, 0.375, 0.912, 0.5, 0.912, 0.5, 0.798, 0.5, 0.798, 0.5, 0.912, 0.625, 0.912, 0.625, 0.798, 0.625, 0.798, 0.625, 0.912, 0.75, 0.912, 0.75, 0.798, 0.75, 0.798, 0.75, 0.912, 0.875, 0.912, 0.875, 0.798, 0.875, 0.798, 0.875, 0.912, 1.0, 0.912, 1.0, 0.798, 0.0, 0.912, 0.0, 1.026, 0.125, 1.026, 0.125, 0.912, 0.125, 0.912, 0.125, 1.026, 0.25, 1.026, 0.25, 0.912, 0.25, 0.912, 0.25, 1.026, 0.375, 1.026, 0.375, 0.912, 0.375, 0.912, 0.375, 1.026, 0.5, 1.026, 0.5, 0.912, 0.5, 0.912, 0.5, 1.026, 0.625, 1.026, 0.625, 0.912, 0.625, 0.912, 0.625, 1.026, 0.75, 1.026, 0.75, 0.912, 0.75, 0.912, 0.75, 1.026, 0.875, 1.026, 0.875, 0.912, 0.875, 0.912, 0.875, 1.026, 1.0, 1.026, 1.0, 0.912, 0.0, 1.026, 0.0, 1.14, 0.125, 1.14, 0.125, 1.026, 0.125, 1.026, 0.125, 1.14, 0.25, 1.14, 0.25, 1.026, 0.25, 1.026, 0.25, 1.14, 0.375, 1.14, 0.375, 1.026, 0.375, 1.026, 0.375, 1.14, 0.5, 1.14, 0.5, 1.026, 0.5, 1.026, 0.5, 1.14, 0.625, 1.14, 0.625, 1.026, 0.625, 1.026, 0.625, 1.14, 0.75, 1.14, 0.75, 1.026, 0.75, 1.026, 0.75, 1.14, 0.875, 1.14, 0.875, 1.026, 0.875, 1.026, 0.875, 1.14, 1.0, 1.14, 1.0, 1.026, 0.5, 0.5, 0.9545, 0.6412, 0.6883, 0.8409, 0.5, 0.5, 0.6883, 0.8409, 0.3117, 0.8409, 0.5, 0.5, 0.3117, 0.8409, 0.04545, 0.6412, 0.5, 0.5, 0.04545, 0.6412, 0.04545, 0.3588, 0.5, 0.5, 0.04545, 0.3588, 0.3117, 0.1591, 0.5, 0.5, 0.3117, 0.1591, 0.6883, 0.1591, 0.5, 0.5, 0.6883, 0.1591, 0.9545, 0.3588, 0.5, 0.5, 0.9545, 0.3588, 0.9545, 0.6412, 0.5, 0.5, 0.6883, 0.8409, 0.9545, 0.6412, 0.5, 0.5, 0.3117, 0.8409, 0.6883, 0.8409, 0.5, 0.5, 0.04545, 0.6412, 0.3117, 0.8409, 0.5, 0.5, 0.04545, 0.3588, 0.04545, 0.6412, 0.5, 0.5, 0.3117, 0.1591, 0.04545, 0.3588, 0.5, 0.5, 0.6883, 0.1591, 0.3117, 0.1591, 0.5, 0.5, 0.9545, 0.3588, 0.6883, 0.1591, 0.5, 0.5, 0.9545, 0.6412, 0.9545, 0.3588])
me_splitrailcornermesh.materials.append(mat_wood)
me_splitrailcornermesh.materials.append(mat_endgrain)
me_splitrailcornermesh.update()

# ---- objects
ob_sun = bpy.data.objects.new('Sun', light_sun_009)
ob_cam = bpy.data.objects.new('Cam', cam_cam_001)
ob_fencesplitrailcornermesh = bpy.data.objects.new('FenceSplitRailCornerMesh', me_splitrailcornermesh)
ob_fencesplitrailcorner_root = bpy.data.objects.new('FenceSplitRailCorner_Root', None)

# ---- transforms, parenting, visibility, modifiers, constraints
ob_sun.location = (0.0, 0.0, 0.0)
ob_sun.rotation_euler = (0.9599, 0.2094, 0.6981)
ob_cam.location = (1.611, 1.611, 1.55)
ob_cam.rotation_euler = (1.2, 2.331e-08, 2.356)
ob_fencesplitrailcornermesh.parent = ob_fencesplitrailcorner_root
ob_fencesplitrailcornermesh.location = (0.0, 0.0, 0.0)
ob_fencesplitrailcorner_root.location = (0.0, 0.0, 0.0)

# ---- collection membership
scene.collection.objects.link(ob_sun)
scene.collection.objects.link(ob_cam)
col_collection.objects.link(ob_fencesplitrailcornermesh)
col_collection.objects.link(ob_fencesplitrailcorner_root)

# ---- scene / render settings (as saved in the file)
scene.camera = ob_cam
scene.frame_start = 1; scene.frame_end = 250; scene.frame_set(1)
scene.render.engine = 'BLENDER_EEVEE_NEXT'
scene.render.resolution_x = 900
scene.render.resolution_y = 620
scene.render.bake_bias = 0.0
scene.render.bake_samples = 0
scene.cycles.sampling_pattern = 'TABULATED_SOBOL'
scene.eevee.taa_render_samples = 16
scene.eevee.use_volume_custom_range = False
bpy.context.view_layer.update()
